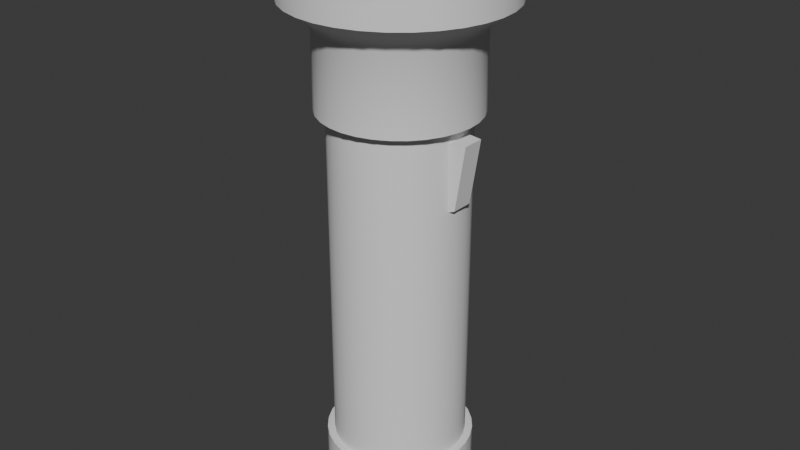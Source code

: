 # Source: Hotel-Espir_Flashlight.blend  (saved by Blender 4.2.66; exported with 4.5.12 LTS)
import bpy
from mathutils import Matrix  # noqa: F401  (used for matrix-valued properties, if any)

bpy.ops.wm.read_factory_settings(use_empty=True)
scene = bpy.context.scene
scene.name = 'Scene'

# ---- collections
col_collection = bpy.data.collections.new('Collection'); scene.collection.children.link(col_collection)

# ---- node groups
ng_smooth_by_angle = bpy.data.node_groups.new('Smooth by Angle', 'GeometryNodeTree')
_s = ng_smooth_by_angle.interface.new_socket(name='Mesh', in_out='OUTPUT', socket_type='NodeSocketGeometry')
_s = ng_smooth_by_angle.interface.new_socket(name='Mesh', in_out='INPUT', socket_type='NodeSocketGeometry')
_s = ng_smooth_by_angle.interface.new_socket(name='Angle', in_out='INPUT', socket_type='NodeSocketFloat')
_s.subtype = 'ANGLE'
_s.default_value = 0.5236
_s.min_value = 0.0
_s.max_value = 3.142
_s.description = 'Maximum face angle for smooth edges'
_s = ng_smooth_by_angle.interface.new_socket(name='Ignore Sharpness', in_out='INPUT', socket_type='NodeSocketBool')
_s.force_non_field = True
ng_smooth_by_angle.description = 'Set the sharpness of mesh edges based on the angle between the neighboring faces'
ng_smooth_by_angle.is_modifier = True
_N = ng_smooth_by_angle.nodes; _L = ng_smooth_by_angle.links
n0 = _N.new('GeometryNodeSetShadeSmooth'); n0.name = 'Set Shade Smooth'; n0.location = (120, -80)
n0.domain = 'EDGE'
n1 = _N.new('GeometryNodeSetShadeSmooth'); n1.name = 'Set Shade Smooth.001'; n1.location = (300, -80)
n2 = _N.new('NodeGroupOutput'); n2.name = 'Group Output'; n2.location = (480, -80)
n3 = _N.new('GeometryNodeInputMeshEdgeAngle'); n3.name = 'Edge Angle'; n3.location = (-440, -240)
n4 = _N.new('NodeGroupInput'); n4.name = 'Group Input'; n4.location = (-80, -80)
n5 = _N.new('GeometryNodeInputEdgeSmooth'); n5.name = 'Is Edge Smooth'; n5.location = (-260, -120)
n6 = _N.new('GeometryNodeInputShadeSmooth'); n6.name = 'Is Shade Smooth'; n6.location = (-440, -397)
n7 = _N.new('FunctionNodeCompare'); n7.name = 'Compare'; n7.location = (-260, -260)
n7.operation = 'LESS_EQUAL'
n7.inputs[6].default_value = (0.0, 0.0, 0.0, 0.0)
n7.inputs[7].default_value = (0.0, 0.0, 0.0, 0.0)
n8 = _N.new('FunctionNodeBooleanMath'); n8.name = 'Boolean Math.001'; n8.location = (-80, -260)
n9 = _N.new('NodeGroupInput'); n9.name = 'Group Input.001'; n9.location = (-440, -329)
n10 = _N.new('NodeGroupInput'); n10.name = 'Group Input.002'; n10.location = (-259, -189)
n11 = _N.new('FunctionNodeBooleanMath'); n11.name = 'Boolean Math'; n11.location = (-80, -149)
n11.operation = 'OR'
n12 = _N.new('FunctionNodeBooleanMath'); n12.name = 'Boolean Math.002'; n12.location = (-260, -380)
n12.operation = 'OR'
n13 = _N.new('NodeGroupInput'); n13.name = 'Group Input.003'; n13.location = (-440, -460)
_L.new(n3.outputs[0], n7.inputs[0])
_L.new(n1.outputs[0], n2.inputs[0])
_L.new(n9.outputs[1], n7.inputs[1])
_L.new(n7.outputs[0], n8.inputs[0])
_L.new(n4.outputs[0], n0.inputs[0])
_L.new(n0.outputs[0], n1.inputs[0])
_L.new(n8.outputs[0], n0.inputs[2])
_L.new(n10.outputs[2], n11.inputs[1])
_L.new(n5.outputs[0], n11.inputs[0])
_L.new(n11.outputs[0], n0.inputs[1])
_L.new(n13.outputs[2], n12.inputs[1])
_L.new(n6.outputs[0], n12.inputs[0])
_L.new(n12.outputs[0], n8.inputs[1])
n2.is_active_output = True

# ---- world
world_world = bpy.data.worlds.new('World'); scene.world = world_world
world_world.use_nodes = True; world_world.node_tree.nodes.clear()
_N = world_world.node_tree.nodes; _L = world_world.node_tree.links
n0 = _N.new('ShaderNodeOutputWorld'); n0.name = 'World Output'; n0.location = (300, 300)
n1 = _N.new('ShaderNodeBackground'); n1.name = 'Background'; n1.location = (10, 300)
n1.inputs[0].default_value = (0.05088, 0.05088, 0.05088, 1.0)
_L.new(n1.outputs[0], n0.inputs[0])
n0.is_active_output = True
world_world.color = (0.05088, 0.05088, 0.05088)
world_world.sun_shadow_jitter_overblur = 0.0

# ---- meshes
me_cylinder = bpy.data.meshes.new('Cylinder')
me_cylinder.from_pydata([(-4.948e-10, 0.024, -0.0645), (0.004682, 0.02354, -0.0645), (0.009184, 0.02217, -0.0645), (0.01333, 0.01996, -0.0645), (0.01697, 0.01697, -0.0645), (0.01996, 0.01333, -0.0645), (0.02217, 0.009184, -0.0645), (0.02354, 0.004682, -0.0645), (0.024, 3.492e-10, -0.0645), (0.02354, -0.004682, -0.0645), (0.02217, -0.009184, -0.0645), (0.01996, -0.01333, -0.0645), (0.01697, -0.01697, -0.0645), (0.01333, -0.01996, -0.0645), (0.009184, -0.02217, -0.0645), (0.004682, -0.02354, -0.0645), (-4.948e-10, -0.024, -0.0645), (-0.004682, -0.02354, -0.0645), (-0.009184, -0.02217, -0.0645), (-0.01333, -0.01996, -0.0645), (-0.01697, -0.01697, -0.0645), (-0.01996, -0.01333, -0.0645), (-0.02217, -0.009184, -0.0645), (-0.02354, -0.004682, -0.0645), (-0.024, 3.492e-10, -0.0645), (-0.02354, 0.004682, -0.0645), (-0.02217, 0.009184, -0.0645), (-0.01996, 0.01333, -0.0645), (-0.01697, 0.01697, -0.0645), (-0.01333, 0.01996, -0.0645), (-0.009184, 0.02217, -0.0645), (-0.004682, 0.02354, -0.0645), (-5.617e-10, 0.02664, -0.08435), (0.005196, 0.02612, -0.08435), (0.005196, 0.02612, -0.0645), (0.01019, 0.02461, -0.08435), (0.01019, 0.02461, -0.0645), (0.0148, 0.02215, -0.08435), (0.0148, 0.02215, -0.0645), (0.01883, 0.01883, -0.08435), (0.01883, 0.01883, -0.0645), (0.02215, 0.0148, -0.08435), (0.02215, 0.0148, -0.0645), (0.02461, 0.01019, -0.08435), (0.02461, 0.01019, -0.0645), (0.02612, 0.005196, -0.08435), (0.02612, 0.005196, -0.0645), (0.02664, 2.628e-10, -0.08435), (0.02664, 2.628e-10, -0.0645), (0.02612, -0.005196, -0.08435), (0.02612, -0.005196, -0.0645), (0.02461, -0.01019, -0.08435), (0.02461, -0.01019, -0.0645), (0.02215, -0.0148, -0.08435), (0.02215, -0.0148, -0.0645), (0.01883, -0.01883, -0.08435), (0.01883, -0.01883, -0.0645), (0.0148, -0.02215, -0.08435), (0.0148, -0.02215, -0.0645), (0.01019, -0.02461, -0.08435), (0.01019, -0.02461, -0.0645), (0.005196, -0.02612, -0.08435), (0.005196, -0.02612, -0.0645), (-5.617e-10, -0.02664, -0.08435), (-5.617e-10, -0.02664, -0.0645), (-0.005196, -0.02612, -0.08435), (-0.005196, -0.02612, -0.0645), (-0.01019, -0.02461, -0.08435), (-0.01019, -0.02461, -0.0645), (-0.0148, -0.02215, -0.08435), (-0.0148, -0.02215, -0.0645), (-0.01883, -0.01883, -0.08435), (-0.01883, -0.01883, -0.0645), (-0.02215, -0.0148, -0.08435), (-0.02215, -0.0148, -0.0645), (-0.02461, -0.01019, -0.08435), (-0.02461, -0.01019, -0.0645), (-0.02612, -0.005196, -0.08435), (-0.02612, -0.005196, -0.0645), (-0.02664, 2.628e-10, -0.08435), (-0.02664, 2.628e-10, -0.0645), (-0.02612, 0.005196, -0.08435), (-0.02612, 0.005196, -0.0645), (-0.02461, 0.01019, -0.08435), (-0.02461, 0.01019, -0.0645), (-0.02215, 0.0148, -0.08435), (-0.02215, 0.0148, -0.0645), (-0.01883, 0.01883, -0.08435), (-0.01883, 0.01883, -0.0645), (-0.0148, 0.02215, -0.08435), (-0.0148, 0.02215, -0.0645), (-0.01019, 0.02461, -0.08435), (-0.01019, 0.02461, -0.0645), (-0.005196, 0.02612, -0.08435), (-0.005196, 0.02612, -0.0645), (-5.617e-10, 0.02664, -0.0645), (-4.948e-10, 0.024, 0.0595), (0.004682, 0.02354, 0.0595), (0.009184, 0.02217, 0.0595), (0.01333, 0.01996, 0.0595), (0.01697, 0.01697, 0.0595), (0.01996, 0.01333, 0.0595), (0.02217, 0.009184, 0.0595), (0.02354, 0.004682, 0.0595), (0.024, 3.492e-10, 0.0595), (0.02354, -0.004682, 0.0595), (0.02217, -0.009184, 0.0595), (0.01996, -0.01333, 0.0595), (0.01697, -0.01697, 0.0595), (0.01333, -0.01996, 0.0595), (0.009184, -0.02217, 0.0595), (0.004682, -0.02354, 0.0595), (-4.948e-10, -0.024, 0.0595), (-0.004682, -0.02354, 0.0595), (-0.009184, -0.02217, 0.0595), (-0.01333, -0.01996, 0.0595), (-0.01697, -0.01697, 0.0595), (-0.01996, -0.01333, 0.0595), (-0.02217, -0.009184, 0.0595), (-0.02354, -0.004682, 0.0595), (-0.024, 3.492e-10, 0.0595), (-0.02354, 0.004682, 0.0595), (-0.02217, 0.009184, 0.0595), (-0.01996, 0.01333, 0.0595), (-0.01697, 0.01697, 0.0595), (-0.01333, 0.01996, 0.0595), (-0.009184, 0.02217, 0.0595), (-0.004682, 0.02354, 0.0595), (0.0209, -0.0209, 0.08975), (0.004682, 0.02354, 0.0595), (0.009184, 0.02217, 0.0595), (0.01333, 0.01996, 0.0595), (0.02285, -0.02285, 0.09214), (0.01697, 0.01697, 0.0595), (0.01996, 0.01333, 0.0595), (0.02484, -0.02484, 0.09395), (0.01547, -0.02315, 0.08705), (0.02217, 0.009184, 0.0595), (0.0159, -0.0238, 0.08845), (0.02354, 0.004682, 0.0595), (0.01642, -0.02458, 0.08975), (0.024, 3.492e-10, 0.0595), (0.02354, -0.004682, 0.0595), (0.02217, -0.009184, 0.0595), (0.01795, -0.02687, 0.09214), (0.02126, -0.03182, 0.096), (0.01996, -0.01333, 0.0595), (0.01952, -0.02921, 0.09395), (0.01065, -0.02572, 0.08705), (0.01095, -0.02644, 0.08845), (0.01131, -0.02731, 0.08975), (0.01237, -0.02986, 0.09214), (0.01697, -0.01697, 0.0595), (0.01333, -0.01996, 0.0595), (0.01465, -0.03536, 0.096), (0.01344, -0.03245, 0.09395), (0.005431, -0.0273, 0.08705), (0.009184, -0.02217, 0.0595), (0.004682, -0.02354, 0.0595), (-4.948e-10, -0.024, 0.0595), (-0.004682, -0.02354, 0.0595), (0.005583, -0.02807, 0.08845), (0.005768, -0.029, 0.08975), (0.006304, -0.03169, 0.09214), (0.007466, -0.03753, 0.096), (0.006853, -0.03445, 0.09395), (9.894e-09, -0.02784, 0.08705), (9.886e-09, -0.02862, 0.08845), (9.873e-09, -0.02956, 0.08975), (9.839e-09, -0.03232, 0.09214), (9.81e-09, -0.03513, 0.09395), (-0.005431, -0.0273, 0.08705), (-0.005583, -0.02807, 0.08845), (-0.005768, -0.029, 0.08975), (-0.006304, -0.03169, 0.09214), (-0.006853, -0.03445, 0.09395), (-0.01065, -0.02572, 0.08705), (-0.01095, -0.02644, 0.08845), (-0.01131, -0.02731, 0.08975), (-0.01237, -0.02986, 0.09214), (-0.01465, -0.03536, 0.096), (-0.01344, -0.03245, 0.09395), (-0.01547, -0.02315, 0.08705), (-0.0159, -0.0238, 0.08845), (-0.01642, -0.02458, 0.08975), (-0.009184, -0.02217, 0.0595), (-0.01795, -0.02687, 0.09214), (-0.01952, -0.02921, 0.09395), (-0.01968, -0.01968, 0.08705), (-0.02024, -0.02024, 0.08845), (-0.0209, -0.0209, 0.08975), (-0.02285, -0.02285, 0.09214), (-0.02484, -0.02484, 0.09395), (-0.02315, -0.01547, 0.08705), (-0.0238, -0.0159, 0.08845), (-0.02458, -0.01642, 0.08975), (-0.02687, -0.01795, 0.09214), (-0.02921, -0.01952, 0.09395), (-0.02572, -0.01065, 0.08705), (-0.02644, -0.01095, 0.08845), (-0.02731, -0.01131, 0.08975), (-0.02986, -0.01237, 0.09214), (-0.03245, -0.01344, 0.09395), (-0.01333, -0.01996, 0.0595), (-0.0273, -0.005431, 0.08705), (-0.02807, -0.005583, 0.08845), (-0.029, -0.005768, 0.08975), (-0.03169, -0.006304, 0.09214), (-0.03445, -0.006853, 0.09395), (-0.01697, -0.01697, 0.0595), (-0.02784, 1.015e-08, 0.08705), (-0.02862, 1.015e-08, 0.08845), (-0.02956, 1.015e-08, 0.08975), (-0.03232, 1.015e-08, 0.09214), (-0.03827, 1.015e-08, 0.096), (-0.03513, 1.015e-08, 0.09395), (-0.0273, 0.005431, 0.08705), (-0.02807, 0.005583, 0.08845), (-0.029, 0.005768, 0.08975), (-0.03169, 0.006304, 0.09214), (-0.03753, 0.007466, 0.096), (-0.01996, -0.01333, 0.0595), (-0.03445, 0.006853, 0.09395), (-0.02572, 0.01065, 0.08705), (-0.02644, 0.01095, 0.08845), (-0.02731, 0.01131, 0.08975), (-0.02986, 0.01237, 0.09214), (-0.03245, 0.01344, 0.09395), (-0.02315, 0.01547, 0.08705), (-0.0238, 0.0159, 0.08845), (-0.02458, 0.01642, 0.08975), (-0.02687, 0.01795, 0.09214), (-0.02921, 0.01952, 0.09395), (-0.02217, -0.009184, 0.0595), (-0.01968, 0.01968, 0.08705), (-0.02024, 0.02024, 0.08845), (-0.0209, 0.0209, 0.08975), (-0.02285, 0.02285, 0.09214), (-0.02484, 0.02484, 0.09395), (-0.01547, 0.02315, 0.08705), (-0.0159, 0.0238, 0.08845), (-0.01642, 0.02458, 0.08975), (-0.01795, 0.02687, 0.09214), (-0.02126, 0.03182, 0.096), (-0.01952, 0.02921, 0.09395), (-0.005431, 0.0273, 0.0595), (-0.01065, 0.02572, 0.0595), (-0.01547, 0.02315, 0.0595), (-0.01968, 0.01968, 0.0595), (-0.02315, 0.01547, 0.0595), (-0.02572, 0.01065, 0.0595), (-0.0273, 0.005431, 0.0595), (-0.02784, 1.015e-08, 0.0595), (-0.0273, -0.005431, 0.0595), (-0.02572, -0.01065, 0.0595), (-0.02315, -0.01547, 0.0595), (-0.01968, -0.01968, 0.0595), (-0.02354, -0.004682, 0.0595), (-0.01547, -0.02315, 0.0595), (-0.01065, -0.02572, 0.0595), (-0.005431, -0.0273, 0.0595), (9.894e-09, -0.02784, 0.0595), (0.005431, -0.0273, 0.0595), (-0.024, 3.492e-10, 0.0595), (0.01065, -0.02572, 0.0595), (0.01547, -0.02315, 0.0595), (0.01968, -0.01968, 0.0595), (0.02315, -0.01547, 0.0595), (0.02572, -0.01065, 0.0595), (0.0273, -0.005431, 0.0595), (0.02784, 1.015e-08, 0.0595), (0.0273, 0.005431, 0.0595), (0.02572, 0.01065, 0.0595), (0.02315, 0.01547, 0.0595), (0.01968, 0.01968, 0.0595), (-0.02354, 0.004682, 0.0595), (0.01547, 0.02315, 0.0595), (0.01065, 0.02572, 0.0595), (0.005431, 0.0273, 0.0595), (9.894e-09, 0.02784, 0.0595), (9.771e-09, 0.03828, 0.096), (-0.02217, 0.009184, 0.0595), (0.006153, 0.03093, 0.119), (0.01207, 0.02914, 0.119), (0.01752, 0.02622, 0.119), (0.02622, 0.01752, 0.119), (0.02914, 0.01207, 0.119), (-0.01996, 0.01333, 0.0595), (0.03093, -0.006153, 0.119), (0.02622, -0.01752, 0.119), (0.01752, -0.02622, 0.119), (0.01207, -0.02914, 0.119), (0.006153, -0.03093, 0.119), (-0.01697, 0.01697, 0.0595), (-0.01207, -0.02914, 0.119), (-0.03154, 1.015e-08, 0.119), (-0.03093, 0.006153, 0.119), (-0.01752, 0.02622, 0.119), (-0.01207, 0.02914, 0.119), (-0.01333, 0.01996, 0.0595), (-0.006153, 0.03093, 0.119), (9.769e-09, 0.03154, 0.119), (0.02707, 0.02707, 0.096), (0.0223, 0.0223, 0.119), (0.03093, 0.006153, 0.119), (0.03154, 1.015e-08, 0.119), (0.03536, -0.01465, 0.096), (0.02914, -0.01207, 0.119), (0.02707, -0.02707, 0.096), (0.0223, -0.0223, 0.119), (9.769e-09, -0.03154, 0.119), (-0.006153, -0.03093, 0.119), (-0.01752, -0.02622, 0.119), (-0.0223, -0.0223, 0.119), (-0.02622, -0.01752, 0.119), (-0.02914, -0.01207, 0.119), (-0.03093, -0.006153, 0.119), (-0.009184, 0.02217, 0.0595), (-0.02914, 0.01207, 0.119), (-0.02622, 0.01752, 0.119), (-0.0223, 0.0223, 0.119), (-0.02707, 0.02707, 0.096), (-0.03183, 0.02127, 0.096), (-4.948e-10, 0.024, 0.0595), (-0.03536, 0.01465, 0.096), (-0.03754, -0.007468, 0.096), (-0.03536, -0.01465, 0.096), (-0.03183, -0.02127, 0.096), (-0.02707, -0.02707, 0.096), (-0.004682, 0.02354, 0.0595), (-0.02127, -0.03183, 0.096), (-0.007468, -0.03754, 0.096), (9.771e-09, -0.03828, 0.096), (0.03828, 1.015e-08, 0.096), (0.03754, 0.007468, 0.096), (9.81e-09, 0.03513, 0.09395), (9.843e-09, 0.03232, 0.09214), (9.873e-09, 0.02956, 0.08975), (9.886e-09, 0.02862, 0.08845), (-0.005431, 0.0273, 0.08705), (9.894e-09, 0.02784, 0.08705), (-0.007466, 0.03753, 0.096), (-0.01465, 0.03536, 0.096), (-0.006853, 0.03445, 0.09395), (-0.01344, 0.03245, 0.09395), (-0.006304, 0.03169, 0.09214), (-0.01237, 0.02986, 0.09214), (-0.005768, 0.029, 0.08975), (-0.01131, 0.02731, 0.08975), (-0.005583, 0.02807, 0.08845), (-0.01095, 0.02644, 0.08845), (-0.01065, 0.02572, 0.08705), (0.02024, -0.02024, 0.08845), (0.01968, -0.01968, 0.08705), (0.02921, -0.01952, 0.09395), (0.03182, -0.02126, 0.096), (0.02687, -0.01795, 0.09214), (0.02458, -0.01642, 0.08975), (0.0238, -0.0159, 0.08845), (0.02315, -0.01547, 0.08705), (0.03245, -0.01344, 0.09395), (0.02986, -0.01237, 0.09214), (0.02731, -0.01131, 0.08975), (0.02644, -0.01095, 0.08845), (0.02572, -0.01065, 0.08705), (0.03445, -0.006853, 0.09395), (0.03753, -0.007466, 0.096), (0.03169, -0.006304, 0.09214), (0.029, -0.005768, 0.08975), (0.02807, -0.005583, 0.08845), (0.0273, -0.005431, 0.08705), (0.03513, 1.015e-08, 0.09395), (0.03232, 1.015e-08, 0.09214), (0.02956, 1.015e-08, 0.08975), (0.02862, 1.015e-08, 0.08845), (0.02784, 1.015e-08, 0.08705), (0.03445, 0.006853, 0.09395), (0.03169, 0.006304, 0.09214), (0.029, 0.005768, 0.08975), (0.02807, 0.005583, 0.08845), (0.0273, 0.005431, 0.08705), (0.03245, 0.01344, 0.09395), (0.03536, 0.01465, 0.096), (0.02986, 0.01237, 0.09214), (0.02731, 0.01131, 0.08975), (0.02644, 0.01095, 0.08845), (0.02572, 0.01065, 0.08705), (0.02921, 0.01952, 0.09395), (0.03182, 0.02126, 0.096), (0.02687, 0.01795, 0.09214), (0.02458, 0.01642, 0.08975), (0.0238, 0.0159, 0.08845), (0.02315, 0.01547, 0.08705), (0.02484, 0.02484, 0.09395), (0.02285, 0.02285, 0.09214), (0.0209, 0.0209, 0.08975), (0.02024, 0.02024, 0.08845), (0.01968, 0.01968, 0.08705), (0.01952, 0.02921, 0.09395), (0.02126, 0.03182, 0.096), (0.01795, 0.02687, 0.09214), (0.01642, 0.02458, 0.08975), (0.0159, 0.0238, 0.08845), (0.01547, 0.02315, 0.08705), (0.01344, 0.03245, 0.09395), (0.01465, 0.03536, 0.096), (0.01237, 0.02986, 0.09214), (0.01131, 0.02731, 0.08975), (0.01095, 0.02644, 0.08845), (0.01065, 0.02572, 0.08705), (0.006853, 0.03445, 0.09395), (0.007466, 0.03753, 0.096), (0.006304, 0.03169, 0.09214), (0.005768, 0.029, 0.08975), (0.005583, 0.02807, 0.08845), (0.005431, 0.0273, 0.08705), (0.007468, 0.03754, 0.115), (9.771e-09, 0.03828, 0.115), (0.01465, 0.03536, 0.115), (0.02127, 0.03183, 0.115), (0.02707, 0.02707, 0.115), (0.03183, 0.02127, 0.115), (0.03536, 0.01465, 0.115), (0.03754, 0.007468, 0.115), (0.03828, 1.015e-08, 0.115), (0.03754, -0.007468, 0.115), (0.03536, -0.01465, 0.115), (0.03183, -0.02127, 0.115), (0.02707, -0.02707, 0.115), (0.02127, -0.03183, 0.115), (0.01465, -0.03536, 0.115), (0.007468, -0.03754, 0.115), (9.771e-09, -0.03828, 0.115), (-0.007468, -0.03754, 0.115), (-0.01465, -0.03536, 0.115), (-0.02127, -0.03183, 0.115), (-0.02707, -0.02707, 0.115), (-0.03183, -0.02127, 0.115), (-0.03536, -0.01465, 0.115), (-0.03754, -0.007468, 0.115), (-0.03828, 1.015e-08, 0.115), (-0.03754, 0.007468, 0.115), (-0.03536, 0.01465, 0.115), (-0.03183, 0.02127, 0.115), (-0.02707, 0.02707, 0.115), (-0.02127, 0.03183, 0.115), (-0.01465, 0.03536, 0.115), (-0.007468, 0.03754, 0.115), (0.006736, 0.03386, 0.119), (9.769e-09, 0.03453, 0.119), (0.01321, 0.0319, 0.119), (0.01918, 0.02871, 0.119), (0.02441, 0.02441, 0.119), (0.02871, 0.01918, 0.119), (0.0319, 0.01321, 0.119), (0.03386, 0.006736, 0.119), (0.03453, 1.015e-08, 0.119), (0.03386, -0.006736, 0.119), (0.0319, -0.01321, 0.119), (0.02871, -0.01918, 0.119), (0.02441, -0.02441, 0.119), (0.01918, -0.02871, 0.119), (0.01321, -0.0319, 0.119), (0.006736, -0.03386, 0.119), (9.769e-09, -0.03453, 0.119), (-0.006736, -0.03386, 0.119), (-0.01321, -0.0319, 0.119), (-0.01918, -0.02871, 0.119), (-0.02441, -0.02441, 0.119), (-0.02871, -0.01918, 0.119), (-0.0319, -0.01321, 0.119), (-0.03386, -0.006736, 0.119), (-0.03453, 1.015e-08, 0.119), (-0.03386, 0.006736, 0.119), (-0.0319, 0.01321, 0.119), (-0.02871, 0.01918, 0.119), (-0.02441, 0.02441, 0.119), (-0.01918, 0.02871, 0.119), (-0.01321, 0.0319, 0.119), (-0.006736, 0.03386, 0.119), (0.002006, 0.01009, 0.09989), (1.327e-08, 0.01028, 0.09989), (0.003935, 0.009501, 0.09989), (0.005713, 0.00855, 0.09989), (0.007272, 0.007272, 0.09989), (0.00855, 0.005713, 0.09989), (0.009501, 0.003935, 0.09989), (0.01009, 0.002006, 0.09989), (0.01028, 1.127e-08, 0.09989), (0.01009, -0.002006, 0.09989), (0.009501, -0.003935, 0.09989), (0.00855, -0.005713, 0.09989), (0.007272, -0.007272, 0.09989), (0.005713, -0.00855, 0.09989), (0.003935, -0.009501, 0.09989), (0.002006, -0.01009, 0.09989), (1.327e-08, -0.01028, 0.09989), (-0.002006, -0.01009, 0.09989), (-0.003935, -0.009501, 0.09989), (-0.005713, -0.00855, 0.09989), (-0.007272, -0.007272, 0.09989), (-0.00855, -0.005713, 0.09989), (-0.009501, -0.003935, 0.09989), (-0.01009, -0.002006, 0.09989), (-0.01028, 1.127e-08, 0.09989), (-0.01009, 0.002006, 0.09989), (-0.009501, 0.003935, 0.09989), (-0.00855, 0.005713, 0.09989), (-0.007272, 0.007272, 0.09989), (-0.005713, 0.00855, 0.09989), (-0.003935, 0.009501, 0.09989), (-0.002006, 0.01009, 0.09989), (0.01856, -0.005835, 0.02954), (0.01856, -0.005835, 0.05504), (0.01856, 0.005835, 0.02954), (0.01856, 0.005835, 0.05504), (0.02563, -0.003959, 0.03196), (0.02929, -0.003959, 0.05504), (0.02563, 0.003959, 0.03196), (0.02929, 0.003959, 0.05504)], [], [(135, 147, 144, 132), (308, 145, 147, 135), (138, 149, 148, 136), (140, 150, 149, 138), (144, 151, 150, 140), (147, 155, 151, 144), (145, 154, 155, 147), (149, 161, 156, 148), (150, 162, 161, 149), (151, 163, 162, 150), (155, 165, 163, 151), (154, 164, 165, 155), (161, 167, 166, 156), (162, 168, 167, 161), (163, 169, 168, 162), (165, 170, 169, 163), (32, 33, 35, 37, 39, 41, 43, 45, 47, 49, 51, 53, 55, 57, 59, 61, 63, 65, 67, 69, 71, 73, 75, 77, 79, 81, 83, 85, 87, 89, 91, 93), (24, 25, 82, 80), (25, 26, 84, 82), (26, 27, 86, 84), (0, 1, 34, 95), (27, 28, 88, 86), (1, 2, 36, 34), (28, 29, 90, 88), (2, 3, 38, 36), (29, 30, 92, 90), (3, 4, 40, 38), (30, 31, 94, 92), (4, 5, 42, 40), (31, 0, 95, 94), (5, 6, 44, 42), (6, 7, 46, 44), (7, 8, 48, 46), (8, 9, 50, 48), (9, 10, 52, 50), (93, 94, 95, 32), (91, 92, 94, 93), (89, 90, 92, 91), (87, 88, 90, 89), (85, 86, 88, 87), (83, 84, 86, 85), (81, 82, 84, 83), (79, 80, 82, 81), (77, 78, 80, 79), (75, 76, 78, 77), (73, 74, 76, 75), (71, 72, 74, 73), (69, 70, 72, 71), (67, 68, 70, 69), (65, 66, 68, 67), (63, 64, 66, 65), (61, 62, 64, 63), (59, 60, 62, 61), (57, 58, 60, 59), (55, 56, 58, 57), (53, 54, 56, 55), (51, 52, 54, 53), (49, 50, 52, 51), (47, 48, 50, 49), (45, 46, 48, 47), (43, 44, 46, 45), (41, 42, 44, 43), (39, 40, 42, 41), (37, 38, 40, 39), (35, 36, 38, 37), (33, 34, 36, 35), (32, 95, 34, 33), (23, 24, 80, 78), (22, 23, 78, 76), (21, 22, 76, 74), (20, 21, 74, 72), (19, 20, 72, 70), (18, 19, 70, 68), (17, 18, 68, 66), (16, 17, 66, 64), (15, 16, 64, 62), (14, 15, 62, 60), (13, 14, 60, 58), (12, 13, 58, 56), (11, 12, 56, 54), (10, 11, 54, 52), (31, 127, 96, 0), (30, 126, 127, 31), (29, 125, 126, 30), (28, 124, 125, 29), (27, 123, 124, 28), (26, 122, 123, 27), (25, 121, 122, 26), (24, 120, 121, 25), (23, 119, 120, 24), (22, 118, 119, 23), (21, 117, 118, 22), (20, 116, 117, 21), (19, 115, 116, 20), (18, 114, 115, 19), (17, 113, 114, 18), (16, 112, 113, 17), (15, 111, 112, 16), (14, 110, 111, 15), (13, 109, 110, 14), (12, 108, 109, 13), (11, 107, 108, 12), (10, 106, 107, 11), (9, 105, 106, 10), (8, 104, 105, 9), (7, 103, 104, 8), (6, 102, 103, 7), (5, 101, 102, 6), (4, 100, 101, 5), (3, 99, 100, 4), (2, 98, 99, 3), (1, 97, 98, 2), (0, 96, 97, 1), (164, 332, 170, 165), (167, 172, 171, 166), (168, 173, 172, 167), (169, 174, 173, 168), (170, 175, 174, 169), (332, 331, 175, 170), (172, 177, 176, 171), (173, 178, 177, 172), (174, 179, 178, 173), (175, 181, 179, 174), (331, 180, 181, 175), (177, 183, 182, 176), (178, 184, 183, 177), (179, 186, 184, 178), (181, 187, 186, 179), (180, 330, 187, 181), (183, 189, 188, 182), (184, 190, 189, 183), (186, 191, 190, 184), (187, 192, 191, 186), (330, 328, 192, 187), (189, 194, 193, 188), (190, 195, 194, 189), (191, 196, 195, 190), (192, 197, 196, 191), (328, 327, 197, 192), (194, 199, 198, 193), (195, 200, 199, 194), (196, 201, 200, 195), (197, 202, 201, 196), (327, 326, 202, 197), (199, 205, 204, 198), (200, 206, 205, 199), (201, 207, 206, 200), (202, 208, 207, 201), (326, 325, 208, 202), (205, 211, 210, 204), (206, 212, 211, 205), (207, 213, 212, 206), (208, 215, 213, 207), (325, 214, 215, 208), (211, 217, 216, 210), (212, 218, 217, 211), (213, 219, 218, 212), (215, 222, 219, 213), (214, 220, 222, 215), (217, 224, 223, 216), (218, 225, 224, 217), (219, 226, 225, 218), (222, 227, 226, 219), (220, 324, 227, 222), (224, 229, 228, 223), (225, 230, 229, 224), (226, 231, 230, 225), (227, 232, 231, 226), (324, 322, 232, 227), (229, 235, 234, 228), (230, 236, 235, 229), (231, 237, 236, 230), (232, 238, 237, 231), (322, 321, 238, 232), (235, 240, 239, 234), (236, 241, 240, 235), (237, 242, 241, 236), (238, 244, 242, 237), (321, 243, 244, 238), (240, 350, 351, 239), (241, 348, 350, 240), (242, 346, 348, 241), (244, 344, 346, 242), (243, 342, 344, 244), (350, 349, 339, 351), (348, 347, 349, 350), (346, 345, 347, 348), (344, 343, 345, 346), (342, 341, 343, 344), (349, 338, 340, 339), (347, 337, 338, 349), (345, 336, 337, 347), (343, 335, 336, 345), (341, 280, 335, 343), (262, 156, 166, 261), (261, 166, 171, 260), (260, 171, 176, 259), (259, 176, 182, 258), (258, 182, 188, 256), (256, 188, 193, 255), (255, 193, 198, 254), (254, 198, 204, 253), (253, 204, 210, 252), (252, 210, 216, 251), (251, 216, 223, 250), (250, 223, 228, 249), (249, 228, 234, 248), (341, 447, 417, 280), (342, 446, 447, 341), (243, 445, 446, 342), (321, 444, 445, 243), (322, 443, 444, 321), (324, 442, 443, 322), (220, 441, 442, 324), (214, 440, 441, 220), (325, 439, 440, 214), (326, 438, 439, 325), (327, 437, 438, 326), (328, 436, 437, 327), (330, 435, 436, 328), (180, 434, 435, 330), (331, 433, 434, 180), (332, 432, 433, 331), (164, 431, 432, 332), (154, 430, 431, 164), (277, 409, 403, 276), (248, 234, 239, 247), (276, 403, 397, 274), (246, 351, 339, 245), (274, 397, 392, 273), (273, 392, 386, 272), (278, 415, 409, 277), (272, 386, 380, 271), (271, 380, 375, 270), (270, 375, 370, 269), (269, 370, 364, 268), (268, 364, 359, 267), (267, 359, 353, 266), (266, 353, 136, 265), (265, 136, 148, 264), (264, 148, 156, 262), (247, 239, 351, 246), (245, 339, 340, 279), (280, 417, 416, 411), (411, 416, 418, 405), (405, 418, 419, 399), (399, 419, 420, 302), (302, 420, 421, 388), (388, 421, 422, 382), (382, 422, 423, 334), (334, 423, 424, 333), (333, 424, 425, 366), (366, 425, 426, 306), (306, 426, 427, 355), (355, 427, 428, 308), (308, 428, 429, 145), (145, 429, 430, 154), (96, 127, 329, 323), (102, 101, 134, 137), (103, 102, 137, 139), (104, 103, 139, 141), (105, 104, 141, 142), (106, 105, 142, 143), (107, 106, 143, 146), (108, 107, 146, 152), (282, 301, 481, 480), (109, 108, 152, 153), (110, 109, 153, 157), (111, 110, 157, 158), (112, 111, 158, 159), (113, 112, 159, 160), (114, 113, 160, 185), (115, 114, 185, 203), (116, 115, 203, 209), (117, 116, 209, 221), (118, 117, 221, 233), (119, 118, 233, 257), (120, 119, 257, 263), (121, 120, 263, 275), (122, 121, 275, 281), (123, 122, 281, 287), (97, 96, 323, 129), (124, 123, 287, 293), (98, 97, 129, 130), (125, 124, 293, 299), (99, 98, 130, 131), (126, 125, 299, 317), (100, 99, 131, 133), (127, 126, 317, 329), (101, 100, 133, 134), (137, 134, 273, 272), (203, 185, 259, 258), (323, 329, 245, 279), (134, 133, 274, 273), (185, 160, 260, 259), (329, 317, 246, 245), (133, 131, 276, 274), (160, 159, 261, 260), (317, 299, 247, 246), (131, 130, 277, 276), (159, 158, 262, 261), (299, 293, 248, 247), (130, 129, 278, 277), (129, 323, 279, 278), (158, 157, 264, 262), (293, 287, 249, 248), (157, 153, 265, 264), (287, 281, 250, 249), (153, 152, 266, 265), (281, 275, 251, 250), (152, 146, 267, 266), (275, 263, 252, 251), (146, 143, 268, 267), (263, 257, 253, 252), (143, 142, 269, 268), (257, 233, 254, 253), (142, 141, 270, 269), (233, 221, 255, 254), (141, 139, 271, 270), (221, 209, 256, 255), (139, 137, 272, 271), (209, 203, 258, 256), (132, 144, 140, 128), (128, 140, 138, 352), (352, 138, 136, 353), (355, 308, 135, 354), (354, 135, 132, 356), (356, 132, 128, 357), (357, 128, 352, 358), (358, 352, 353, 359), (306, 355, 354, 360), (360, 354, 356, 361), (361, 356, 357, 362), (362, 357, 358, 363), (363, 358, 359, 364), (366, 306, 360, 365), (365, 360, 361, 367), (367, 361, 362, 368), (368, 362, 363, 369), (369, 363, 364, 370), (333, 366, 365, 371), (371, 365, 367, 372), (372, 367, 368, 373), (373, 368, 369, 374), (374, 369, 370, 375), (334, 333, 371, 376), (376, 371, 372, 377), (377, 372, 373, 378), (378, 373, 374, 379), (379, 374, 375, 380), (382, 334, 376, 381), (381, 376, 377, 383), (383, 377, 378, 384), (384, 378, 379, 385), (385, 379, 380, 386), (388, 382, 381, 387), (387, 381, 383, 389), (389, 383, 384, 390), (390, 384, 385, 391), (391, 385, 386, 392), (302, 388, 387, 393), (393, 387, 389, 394), (394, 389, 390, 395), (395, 390, 391, 396), (396, 391, 392, 397), (399, 302, 393, 398), (398, 393, 394, 400), (400, 394, 395, 401), (401, 395, 396, 402), (402, 396, 397, 403), (405, 399, 398, 404), (404, 398, 400, 406), (406, 400, 401, 407), (407, 401, 402, 408), (408, 402, 403, 409), (411, 405, 404, 410), (410, 404, 406, 412), (412, 406, 407, 413), (413, 407, 408, 414), (414, 408, 409, 415), (280, 411, 410, 335), (335, 410, 412, 336), (336, 412, 413, 337), (337, 413, 414, 338), (338, 414, 415, 340), (279, 340, 415, 278), (449, 448, 416, 417), (448, 450, 418, 416), (450, 451, 419, 418), (451, 452, 420, 419), (452, 453, 421, 420), (453, 454, 422, 421), (454, 455, 423, 422), (455, 456, 424, 423), (456, 457, 425, 424), (457, 458, 426, 425), (458, 459, 427, 426), (459, 460, 428, 427), (460, 461, 429, 428), (461, 462, 430, 429), (462, 463, 431, 430), (463, 464, 432, 431), (464, 465, 433, 432), (465, 466, 434, 433), (466, 467, 435, 434), (467, 468, 436, 435), (468, 469, 437, 436), (469, 470, 438, 437), (470, 471, 439, 438), (471, 472, 440, 439), (472, 473, 441, 440), (473, 474, 442, 441), (474, 475, 443, 442), (475, 476, 444, 443), (476, 477, 445, 444), (477, 478, 446, 445), (478, 479, 447, 446), (479, 449, 417, 447), (301, 282, 448, 449), (282, 283, 450, 448), (283, 284, 451, 450), (284, 303, 452, 451), (303, 285, 453, 452), (285, 286, 454, 453), (286, 304, 455, 454), (304, 305, 456, 455), (305, 288, 457, 456), (288, 307, 458, 457), (307, 289, 459, 458), (289, 309, 460, 459), (309, 290, 461, 460), (290, 291, 462, 461), (291, 292, 463, 462), (292, 310, 464, 463), (310, 311, 465, 464), (311, 294, 466, 465), (294, 312, 467, 466), (312, 313, 468, 467), (313, 314, 469, 468), (314, 315, 470, 469), (315, 316, 471, 470), (316, 295, 472, 471), (295, 296, 473, 472), (296, 318, 474, 473), (318, 319, 475, 474), (319, 320, 476, 475), (320, 297, 477, 476), (297, 298, 478, 477), (298, 300, 479, 478), (300, 301, 449, 479), (480, 481, 511, 510, 509, 508, 507, 506, 505, 504, 503, 502, 501, 500, 499, 498, 497, 496, 495, 494, 493, 492, 491, 490, 489, 488, 487, 486, 485, 484, 483, 482), (320, 319, 507, 508), (292, 291, 494, 495), (283, 282, 480, 482), (297, 320, 508, 509), (310, 292, 495, 496), (284, 283, 482, 483), (298, 297, 509, 510), (311, 310, 496, 497), (303, 284, 483, 484), (300, 298, 510, 511), (294, 311, 497, 498), (285, 303, 484, 485), (301, 300, 511, 481), (312, 294, 498, 499), (286, 285, 485, 486), (313, 312, 499, 500), (304, 286, 486, 487), (314, 313, 500, 501), (305, 304, 487, 488), (315, 314, 501, 502), (288, 305, 488, 489), (316, 315, 502, 503), (307, 288, 489, 490), (295, 316, 503, 504), (289, 307, 490, 491), (296, 295, 504, 505), (309, 289, 491, 492), (318, 296, 505, 506), (290, 309, 492, 493), (319, 318, 506, 507), (291, 290, 493, 494), (512, 513, 515, 514), (514, 515, 519, 518), (518, 519, 517, 516), (516, 517, 513, 512), (514, 518, 516, 512), (519, 515, 513, 517)])
me_cylinder.polygons.foreach_set('use_smooth', [1, 1, 1, 1, 1, 1, 1, 1, 1, 1, 1, 1, 1, 1, 1, 1, 1, 1, 1, 1, 1, 1, 1, 1, 1, 1, 1, 1, 1, 1, 1, 1, 1, 1, 1, 1, 1, 1, 1, 1, 1, 1, 1, 1, 1, 1, 1, 1, 1, 1, 1, 1, 1, 1, 1, 1, 1, 1, 1, 1, 1, 1, 1, 1, 1, 1, 1, 1, 1, 1, 1, 1, 1, 1, 1, 1, 1, 1, 1, 1, 1, 1, 1, 1, 1, 1, 1, 1, 1, 1, 1, 1, 1, 1, 1, 1, 1, 1, 1, 1, 1, 1, 1, 1, 1, 1, 1, 1, 1, 1, 1, 1, 1, 1, 1, 1, 1, 1, 1, 1, 1, 1, 1, 1, 1, 1, 1, 1, 1, 1, 1, 1, 1, 1, 1, 1, 1, 1, 1, 1, 1, 1, 1, 1, 1, 1, 1, 1, 1, 1, 1, 1, 1, 1, 1, 1, 1, 1, 1, 1, 1, 1, 1, 1, 1, 1, 1, 1, 1, 1, 1, 1, 1, 1, 1, 1, 1, 1, 1, 1, 1, 1, 1, 1, 1, 1, 1, 1, 1, 1, 1, 1, 1, 1, 1, 1, 1, 1, 1, 1, 1, 1, 1, 1, 1, 1, 1, 1, 1, 1, 1, 1, 1, 1, 1, 1, 1, 1, 1, 1, 1, 1, 1, 1, 1, 1, 1, 1, 1, 1, 1, 1, 1, 1, 1, 1, 1, 1, 1, 1, 1, 1, 1, 1, 1, 1, 1, 1, 1, 1, 1, 1, 1, 1, 1, 1, 1, 1, 1, 1, 1, 1, 1, 1, 1, 1, 1, 1, 1, 1, 1, 1, 1, 1, 1, 1, 1, 1, 1, 1, 1, 1, 1, 1, 1, 1, 1, 1, 1, 1, 1, 1, 1, 1, 1, 1, 1, 1, 1, 1, 1, 1, 1, 1, 1, 1, 1, 1, 1, 1, 1, 1, 1, 1, 1, 1, 1, 1, 1, 1, 1, 1, 1, 1, 1, 1, 1, 1, 1, 1, 1, 1, 1, 1, 1, 1, 1, 1, 1, 1, 1, 1, 1, 1, 1, 1, 1, 1, 1, 1, 1, 1, 1, 1, 1, 1, 1, 1, 1, 1, 1, 1, 1, 1, 1, 1, 1, 1, 1, 1, 1, 1, 1, 1, 1, 1, 1, 1, 1, 1, 1, 1, 1, 1, 1, 1, 1, 1, 1, 1, 1, 1, 1, 1, 1, 1, 1, 1, 1, 1, 1, 1, 1, 1, 1, 1, 1, 1, 1, 1, 1, 1, 1, 1, 1, 1, 1, 1, 1, 1, 1, 1, 1, 1, 1, 1, 1, 1, 1, 1, 1, 1, 1, 1, 1, 1, 1, 1, 1, 1, 1, 1, 1, 1, 1, 1, 1, 1, 1, 1, 1, 1, 1, 1, 1, 1, 1, 1, 1, 1, 1, 1, 1, 1, 1, 1, 1, 1, 1, 1, 1, 1, 1, 1, 1, 1, 1, 1, 1, 1, 1, 1, 0, 0, 0, 0, 0, 0])
_uv = me_cylinder.uv_layers.new(name='UVMap')
_uv.uv.foreach_set('vector', [0.625, 0.9587, 0.5938, 0.9587, 0.5938, 0.9587, 0.625, 0.9587, 0.625, 0.9587, 0.5938, 0.9587, 0.5938, 0.9587, 0.625, 0.9587, 0.5938, 0.9423, 0.5625, 0.9423, 0.5625, 0.9392, 0.5938, 0.9392, 0.5938, 0.9451, 0.5625, 0.9451, 0.5625, 0.9423, 0.5938, 0.9423, 0.5938, 0.9587, 0.5625, 0.9587, 0.5625, 0.9451, 0.5938, 0.9451, 0.5938, 0.9587, 0.5625, 0.9587, 0.5625, 0.9587, 0.5938, 0.9587, 0.5938, 0.9587, 0.5625, 0.9587, 0.5625, 0.9587, 0.5938, 0.9587, 0.5625, 0.9423, 0.5312, 0.9423, 0.5312, 0.9392, 0.5625, 0.9392, 0.5625, 0.9451, 0.5312, 0.9451, 0.5312, 0.9423, 0.5625, 0.9423, 0.5625, 0.9587, 0.5312, 0.9587, 0.5312, 0.9451, 0.5625, 0.9451, 0.5625, 0.9587, 0.5312, 0.9587, 0.5312, 0.9587, 0.5625, 0.9587, 0.5625, 0.9587, 0.5312, 0.9587, 0.5312, 0.9587, 0.5625, 0.9587, 0.5312, 0.9423, 0.5, 0.9423, 0.5, 0.9392, 0.5312, 0.9392, 0.5312, 0.9451, 0.5, 0.9451, 0.5, 0.9423, 0.5312, 0.9423, 0.5312, 0.9587, 0.5, 0.9587, 0.5, 0.9451, 0.5312, 0.9451, 0.5312, 0.9587, 0.5, 0.9587, 0.5, 0.9587, 0.5312, 0.9587, 0.0, 0.5, 0.9688, 0.5, 0.9375, 0.5, 0.9062, 0.5, 0.875, 0.5, 0.8438, 0.5, 0.8125, 0.5, 0.7812, 0.5, 0.75, 0.5, 0.7188, 0.5, 0.6875, 0.5, 0.6562, 0.5, 0.625, 0.5, 0.5938, 0.5, 0.5625, 0.5, 0.5312, 0.5, 0.5, 0.5, 0.4688, 0.5, 0.4375, 0.5, 0.4062, 0.5, 0.375, 0.5, 0.3438, 0.5, 0.3125, 0.5, 0.2812, 0.5, 0.25, 0.5, 0.2188, 0.5, 0.1875, 0.5, 0.1562, 0.5, 0.125, 0.5, 0.09375, 0.5, 0.0625, 0.5, 0.03125, 0.5, 0.25, 0.5598, 0.2188, 0.5598, 0.2188, 0.5598, 0.25, 0.5598, 0.2188, 0.5598, 0.1875, 0.5598, 0.1875, 0.5598, 0.2188, 0.5598, 0.1875, 0.5598, 0.1562, 0.5598, 0.1562, 0.5598, 0.1875, 0.5598, 1.0, 0.5598, 0.9688, 0.5598, 0.9688, 0.5598, 1.0, 0.5598, 0.1562, 0.5598, 0.125, 0.5598, 0.125, 0.5598, 0.1562, 0.5598, 0.9688, 0.5598, 0.9375, 0.5598, 0.9375, 0.5598, 0.9688, 0.5598, 0.125, 0.5598, 0.09375, 0.5598, 0.09375, 0.5598, 0.125, 0.5598, 0.9375, 0.5598, 0.9063, 0.5598, 0.9063, 0.5598, 0.9375, 0.5598, 0.09375, 0.5598, 0.0625, 0.5598, 0.0625, 0.5598, 0.09375, 0.5598, 0.9063, 0.5598, 0.875, 0.5598, 0.875, 0.5598, 0.9063, 0.5598, 0.0625, 0.5598, 0.03125, 0.5598, 0.03125, 0.5598, 0.0625, 0.5598, 0.875, 0.5598, 0.8438, 0.5598, 0.8438, 0.5598, 0.875, 0.5598, 0.03125, 0.5598, 0.0, 0.5598, 0.0, 0.5598, 0.03125, 0.5598, 0.8438, 0.5598, 0.8125, 0.5598, 0.8125, 0.5598, 0.8438, 0.5598, 0.8125, 0.5598, 0.7812, 0.5598, 0.7812, 0.5598, 0.8125, 0.5598, 0.7812, 0.5598, 0.75, 0.5598, 0.75, 0.5598, 0.7812, 0.5598, 0.75, 0.5598, 0.7188, 0.5598, 0.7188, 0.5598, 0.75, 0.5598, 0.7188, 0.5598, 0.6875, 0.5598, 0.6875, 0.5598, 0.7188, 0.5598, 0.03125, 0.5, 0.03125, 0.5598, 0.0, 0.5598, 0.0, 0.5, 0.0625, 0.5, 0.0625, 0.5598, 0.03125, 0.5598, 0.03125, 0.5, 0.09375, 0.5, 0.09375, 0.5598, 0.0625, 0.5598, 0.0625, 0.5, 0.125, 0.5, 0.125, 0.5598, 0.09375, 0.5598, 0.09375, 0.5, 0.1562, 0.5, 0.1562, 0.5598, 0.125, 0.5598, 0.125, 0.5, 0.1875, 0.5, 0.1875, 0.5598, 0.1562, 0.5598, 0.1562, 0.5, 0.2188, 0.5, 0.2188, 0.5598, 0.1875, 0.5598, 0.1875, 0.5, 0.25, 0.5, 0.25, 0.5598, 0.2188, 0.5598, 0.2188, 0.5, 0.2812, 0.5, 0.2812, 0.5598, 0.25, 0.5598, 0.25, 0.5, 0.3125, 0.5, 0.3125, 0.5598, 0.2812, 0.5598, 0.2812, 0.5, 0.3438, 0.5, 0.3438, 0.5598, 0.3125, 0.5598, 0.3125, 0.5, 0.375, 0.5, 0.375, 0.5598, 0.3438, 0.5598, 0.3438, 0.5, 0.4062, 0.5, 0.4063, 0.5598, 0.375, 0.5598, 0.375, 0.5, 0.4375, 0.5, 0.4375, 0.5598, 0.4063, 0.5598, 0.4062, 0.5, 0.4688, 0.5, 0.4688, 0.5598, 0.4375, 0.5598, 0.4375, 0.5, 0.5, 0.5, 0.5, 0.5598, 0.4688, 0.5598, 0.4688, 0.5, 0.5312, 0.5, 0.5312, 0.5598, 0.5, 0.5598, 0.5, 0.5, 0.5625, 0.5, 0.5625, 0.5598, 0.5312, 0.5598, 0.5312, 0.5, 0.5938, 0.5, 0.5938, 0.5598, 0.5625, 0.5598, 0.5625, 0.5, 0.625, 0.5, 0.625, 0.5598, 0.5938, 0.5598, 0.5938, 0.5, 0.6562, 0.5, 0.6562, 0.5598, 0.625, 0.5598, 0.625, 0.5, 0.6875, 0.5, 0.6875, 0.5598, 0.6562, 0.5598, 0.6562, 0.5, 0.7188, 0.5, 0.7188, 0.5598, 0.6875, 0.5598, 0.6875, 0.5, 0.75, 0.5, 0.75, 0.5598, 0.7188, 0.5598, 0.7188, 0.5, 0.7812, 0.5, 0.7812, 0.5598, 0.75, 0.5598, 0.75, 0.5, 0.8125, 0.5, 0.8125, 0.5598, 0.7812, 0.5598, 0.7812, 0.5, 0.8438, 0.5, 0.8438, 0.5598, 0.8125, 0.5598, 0.8125, 0.5, 0.875, 0.5, 0.875, 0.5598, 0.8438, 0.5598, 0.8438, 0.5, 0.9062, 0.5, 0.9063, 0.5598, 0.875, 0.5598, 0.875, 0.5, 0.9375, 0.5, 0.9375, 0.5598, 0.9063, 0.5598, 0.9062, 0.5, 0.9688, 0.5, 0.9688, 0.5598, 0.9375, 0.5598, 0.9375, 0.5, 1.0, 0.5, 1.0, 0.5598, 0.9688, 0.5598, 0.9688, 0.5, 0.2812, 0.5598, 0.25, 0.5598, 0.25, 0.5598, 0.2812, 0.5598, 0.3125, 0.5598, 0.2812, 0.5598, 0.2812, 0.5598, 0.3125, 0.5598, 0.3438, 0.5598, 0.3125, 0.5598, 0.3125, 0.5598, 0.3438, 0.5598, 0.375, 0.5598, 0.3438, 0.5598, 0.3438, 0.5598, 0.375, 0.5598, 0.4063, 0.5598, 0.375, 0.5598, 0.375, 0.5598, 0.4063, 0.5598, 0.4375, 0.5598, 0.4063, 0.5598, 0.4063, 0.5598, 0.4375, 0.5598, 0.4688, 0.5598, 0.4375, 0.5598, 0.4375, 0.5598, 0.4688, 0.5598, 0.5, 0.5598, 0.4688, 0.5598, 0.4688, 0.5598, 0.5, 0.5598, 0.5312, 0.5598, 0.5, 0.5598, 0.5, 0.5598, 0.5312, 0.5598, 0.5625, 0.5598, 0.5312, 0.5598, 0.5312, 0.5598, 0.5625, 0.5598, 0.5938, 0.5598, 0.5625, 0.5598, 0.5625, 0.5598, 0.5938, 0.5598, 0.625, 0.5598, 0.5938, 0.5598, 0.5938, 0.5598, 0.625, 0.5598, 0.6562, 0.5598, 0.625, 0.5598, 0.625, 0.5598, 0.6562, 0.5598, 0.6875, 0.5598, 0.6562, 0.5598, 0.6562, 0.5598, 0.6875, 0.5598, 0.03125, 0.5598, 0.03125, 0.8794, 0.0, 0.8794, 0.0, 0.5598, 0.0625, 0.5598, 0.0625, 0.8794, 0.03125, 0.8794, 0.03125, 0.5598, 0.09375, 0.5598, 0.09375, 0.8794, 0.0625, 0.8794, 0.0625, 0.5598, 0.125, 0.5598, 0.125, 0.8794, 0.09375, 0.8794, 0.09375, 0.5598, 0.1562, 0.5598, 0.1562, 0.8794, 0.125, 0.8794, 0.125, 0.5598, 0.1875, 0.5598, 0.1875, 0.8794, 0.1562, 0.8794, 0.1562, 0.5598, 0.2188, 0.5598, 0.2188, 0.8794, 0.1875, 0.8794, 0.1875, 0.5598, 0.25, 0.5598, 0.25, 0.8794, 0.2188, 0.8794, 0.2188, 0.5598, 0.2812, 0.5598, 0.2812, 0.8794, 0.25, 0.8794, 0.25, 0.5598, 0.3125, 0.5598, 0.3125, 0.8794, 0.2812, 0.8794, 0.2812, 0.5598, 0.3438, 0.5598, 0.3438, 0.8794, 0.3125, 0.8794, 0.3125, 0.5598, 0.375, 0.5598, 0.375, 0.8794, 0.3438, 0.8794, 0.3438, 0.5598, 0.4063, 0.5598, 0.4062, 0.8794, 0.375, 0.8794, 0.375, 0.5598, 0.4375, 0.5598, 0.4375, 0.8794, 0.4062, 0.8794, 0.4063, 0.5598, 0.4688, 0.5598, 0.4688, 0.8794, 0.4375, 0.8794, 0.4375, 0.5598, 0.5, 0.5598, 0.5, 0.8794, 0.4688, 0.8794, 0.4688, 0.5598, 0.5312, 0.5598, 0.5312, 0.8794, 0.5, 0.8794, 0.5, 0.5598, 0.5625, 0.5598, 0.5625, 0.8794, 0.5312, 0.8794, 0.5312, 0.5598, 0.5938, 0.5598, 0.5938, 0.8794, 0.5625, 0.8794, 0.5625, 0.5598, 0.625, 0.5598, 0.625, 0.8794, 0.5938, 0.8794, 0.5938, 0.5598, 0.6562, 0.5598, 0.6562, 0.8794, 0.625, 0.8794, 0.625, 0.5598, 0.6875, 0.5598, 0.6875, 0.8794, 0.6562, 0.8794, 0.6562, 0.5598, 0.7188, 0.5598, 0.7188, 0.8794, 0.6875, 0.8794, 0.6875, 0.5598, 0.75, 0.5598, 0.75, 0.8794, 0.7188, 0.8794, 0.7188, 0.5598, 0.7812, 0.5598, 0.7812, 0.8794, 0.75, 0.8794, 0.75, 0.5598, 0.8125, 0.5598, 0.8125, 0.8794, 0.7812, 0.8794, 0.7812, 0.5598, 0.8438, 0.5598, 0.8438, 0.8794, 0.8125, 0.8794, 0.8125, 0.5598, 0.875, 0.5598, 0.875, 0.8794, 0.8438, 0.8794, 0.8438, 0.5598, 0.9063, 0.5598, 0.9062, 0.8794, 0.875, 0.8794, 0.875, 0.5598, 0.9375, 0.5598, 0.9375, 0.8794, 0.9062, 0.8794, 0.9063, 0.5598, 0.9688, 0.5598, 0.9688, 0.8794, 0.9375, 0.8794, 0.9375, 0.5598, 1.0, 0.5598, 1.0, 0.8794, 0.9688, 0.8794, 0.9688, 0.5598, 0.5312, 0.9587, 0.5, 0.9587, 0.5, 0.9587, 0.5312, 0.9587, 0.5, 0.9423, 0.4688, 0.9423, 0.4688, 0.9392, 0.5, 0.9392, 0.5, 0.9451, 0.4688, 0.9451, 0.4688, 0.9423, 0.5, 0.9423, 0.5, 0.9587, 0.4688, 0.9587, 0.4688, 0.9451, 0.5, 0.9451, 0.5, 0.9587, 0.4688, 0.9587, 0.4688, 0.9587, 0.5, 0.9587, 0.5, 0.9587, 0.4688, 0.9587, 0.4688, 0.9587, 0.5, 0.9587, 0.4688, 0.9423, 0.4375, 0.9423, 0.4375, 0.9392, 0.4688, 0.9392, 0.4688, 0.9451, 0.4375, 0.9451, 0.4375, 0.9423, 0.4688, 0.9423, 0.4688, 0.9587, 0.4375, 0.9587, 0.4375, 0.9451, 0.4688, 0.9451, 0.4688, 0.9587, 0.4375, 0.9587, 0.4375, 0.9587, 0.4688, 0.9587, 0.4688, 0.9587, 0.4375, 0.9587, 0.4375, 0.9587, 0.4688, 0.9587, 0.4375, 0.9423, 0.4063, 0.9423, 0.4063, 0.9392, 0.4375, 0.9392, 0.4375, 0.9451, 0.4063, 0.9451, 0.4063, 0.9423, 0.4375, 0.9423, 0.4375, 0.9587, 0.4063, 0.9587, 0.4063, 0.9451, 0.4375, 0.9451, 0.4375, 0.9587, 0.4063, 0.9587, 0.4063, 0.9587, 0.4375, 0.9587, 0.4375, 0.9587, 0.4063, 0.9587, 0.4063, 0.9587, 0.4375, 0.9587, 0.4063, 0.9423, 0.375, 0.9423, 0.375, 0.9392, 0.4063, 0.9392, 0.4063, 0.9451, 0.375, 0.9451, 0.375, 0.9423, 0.4063, 0.9423, 0.4063, 0.9587, 0.375, 0.9587, 0.375, 0.9451, 0.4063, 0.9451, 0.4063, 0.9587, 0.375, 0.9587, 0.375, 0.9587, 0.4063, 0.9587, 0.4063, 0.9587, 0.375, 0.9587, 0.375, 0.9587, 0.4063, 0.9587, 0.375, 0.9423, 0.3438, 0.9423, 0.3438, 0.9392, 0.375, 0.9392, 0.375, 0.9451, 0.3438, 0.9451, 0.3438, 0.9423, 0.375, 0.9423, 0.375, 0.9587, 0.3438, 0.9587, 0.3438, 0.9451, 0.375, 0.9451, 0.375, 0.9587, 0.3438, 0.9587, 0.3438, 0.9587, 0.375, 0.9587, 0.375, 0.9587, 0.3438, 0.9587, 0.3438, 0.9587, 0.375, 0.9587, 0.3438, 0.9423, 0.3125, 0.9423, 0.3125, 0.9392, 0.3438, 0.9392, 0.3438, 0.9451, 0.3125, 0.9451, 0.3125, 0.9423, 0.3438, 0.9423, 0.3438, 0.9587, 0.3125, 0.9587, 0.3125, 0.9451, 0.3438, 0.9451, 0.3438, 0.9587, 0.3125, 0.9587, 0.3125, 0.9587, 0.3438, 0.9587, 0.3438, 0.9587, 0.3125, 0.9587, 0.3125, 0.9587, 0.3438, 0.9587, 0.3125, 0.9423, 0.2812, 0.9423, 0.2812, 0.9392, 0.3125, 0.9392, 0.3125, 0.9451, 0.2812, 0.9451, 0.2812, 0.9423, 0.3125, 0.9423, 0.3125, 0.9587, 0.2812, 0.9587, 0.2812, 0.9451, 0.3125, 0.9451, 0.3125, 0.9587, 0.2812, 0.9587, 0.2812, 0.9587, 0.3125, 0.9587, 0.3125, 0.9587, 0.2812, 0.9587, 0.2812, 0.9587, 0.3125, 0.9587, 0.2812, 0.9423, 0.25, 0.9423, 0.25, 0.9392, 0.2812, 0.9392, 0.2812, 0.9451, 0.25, 0.9451, 0.25, 0.9423, 0.2812, 0.9423, 0.2812, 0.9587, 0.25, 0.9587, 0.25, 0.9451, 0.2812, 0.9451, 0.2812, 0.9587, 0.25, 0.9587, 0.25, 0.9587, 0.2812, 0.9587, 0.2812, 0.9587, 0.25, 0.9587, 0.25, 0.9587, 0.2812, 0.9587, 0.25, 0.9423, 0.2188, 0.9423, 0.2188, 0.9392, 0.25, 0.9392, 0.25, 0.9451, 0.2188, 0.9451, 0.2188, 0.9423, 0.25, 0.9423, 0.25, 0.9587, 0.2188, 0.9587, 0.2188, 0.9451, 0.25, 0.9451, 0.25, 0.9587, 0.2188, 0.9587, 0.2188, 0.9587, 0.25, 0.9587, 0.25, 0.9587, 0.2188, 0.9587, 0.2188, 0.9587, 0.25, 0.9587, 0.2188, 0.9423, 0.1875, 0.9423, 0.1875, 0.9392, 0.2188, 0.9392, 0.2188, 0.9451, 0.1875, 0.9451, 0.1875, 0.9423, 0.2188, 0.9423, 0.2188, 0.9587, 0.1875, 0.9587, 0.1875, 0.9451, 0.2188, 0.9451, 0.2188, 0.9587, 0.1875, 0.9587, 0.1875, 0.9587, 0.2188, 0.9587, 0.2188, 0.9587, 0.1875, 0.9587, 0.1875, 0.9587, 0.2188, 0.9587, 0.1875, 0.9423, 0.1563, 0.9423, 0.1563, 0.9392, 0.1875, 0.9392, 0.1875, 0.9451, 0.1563, 0.9451, 0.1563, 0.9423, 0.1875, 0.9423, 0.1875, 0.9587, 0.1563, 0.9587, 0.1563, 0.9451, 0.1875, 0.9451, 0.1875, 0.9587, 0.1563, 0.9587, 0.1563, 0.9587, 0.1875, 0.9587, 0.1875, 0.9587, 0.1563, 0.9587, 0.1563, 0.9587, 0.1875, 0.9587, 0.1563, 0.9423, 0.125, 0.9423, 0.125, 0.9392, 0.1563, 0.9392, 0.1563, 0.9451, 0.125, 0.9451, 0.125, 0.9423, 0.1563, 0.9423, 0.1563, 0.9587, 0.125, 0.9587, 0.125, 0.9451, 0.1563, 0.9451, 0.1563, 0.9587, 0.125, 0.9587, 0.125, 0.9587, 0.1563, 0.9587, 0.1563, 0.9587, 0.125, 0.9587, 0.125, 0.9587, 0.1563, 0.9587, 0.125, 0.9423, 0.09375, 0.9423, 0.09375, 0.9392, 0.125, 0.9392, 0.125, 0.9451, 0.09375, 0.9451, 0.09375, 0.9423, 0.125, 0.9423, 0.125, 0.9587, 0.09375, 0.9587, 0.09375, 0.9451, 0.125, 0.9451, 0.125, 0.9587, 0.09375, 0.9587, 0.09375, 0.9587, 0.125, 0.9587, 0.125, 0.9587, 0.09375, 0.9587, 0.09375, 0.9587, 0.125, 0.9587, 0.09375, 0.9423, 0.0625, 0.9423, 0.0625, 0.9392, 0.09375, 0.9392, 0.09375, 0.9451, 0.0625, 0.9451, 0.0625, 0.9423, 0.09375, 0.9423, 0.09375, 0.9587, 0.0625, 0.9587, 0.0625, 0.9451, 0.09375, 0.9451, 0.09375, 0.9587, 0.0625, 0.9587, 0.0625, 0.9587, 0.09375, 0.9587, 0.09375, 0.9587, 0.0625, 0.9587, 0.0625, 0.9587, 0.09375, 0.9587, 0.0625, 0.9423, 0.03125, 0.9423, 0.03125, 0.9392, 0.0625, 0.9392, 0.0625, 0.9451, 0.03125, 0.9451, 0.03125, 0.9423, 0.0625, 0.9423, 0.0625, 0.9587, 0.03125, 0.9587, 0.03125, 0.9451, 0.0625, 0.9451, 0.0625, 0.9587, 0.03125, 0.9587, 0.03125, 0.9587, 0.0625, 0.9587, 0.0625, 0.9587, 0.03125, 0.9587, 0.03125, 0.9587, 0.0625, 0.9587, 0.03125, 0.9423, -0.0004386, 0.9423, 0.0, 0.9392, 0.03125, 0.9392, 0.03125, 0.9451, -0.0009682, 0.9451, -0.0004386, 0.9423, 0.03125, 0.9423, 0.03125, 0.9587, 0.0, 0.9587, -0.0009682, 0.9451, 0.03125, 0.9451, 0.03125, 0.9587, 0.0, 0.9587, 0.0, 0.9587, 0.03125, 0.9587, 0.03125, 0.9587, 0.0, 0.9587, 0.0, 0.9587, 0.03125, 0.9587, 0.5312, 0.8794, 0.5312, 0.9392, 0.5, 0.9392, 0.5, 0.8794, 0.5, 0.8794, 0.5, 0.9392, 0.4688, 0.9392, 0.4688, 0.8794, 0.4688, 0.8794, 0.4688, 0.9392, 0.4375, 0.9392, 0.4375, 0.8794, 0.4375, 0.8794, 0.4375, 0.9392, 0.4063, 0.9392, 0.4062, 0.8794, 0.4062, 0.8794, 0.4063, 0.9392, 0.375, 0.9392, 0.375, 0.8794, 0.375, 0.8794, 0.375, 0.9392, 0.3438, 0.9392, 0.3438, 0.8794, 0.3438, 0.8794, 0.3438, 0.9392, 0.3125, 0.9392, 0.3125, 0.8794, 0.3125, 0.8794, 0.3125, 0.9392, 0.2812, 0.9392, 0.2812, 0.8794, 0.2812, 0.8794, 0.2812, 0.9392, 0.25, 0.9392, 0.25, 0.8794, 0.25, 0.8794, 0.25, 0.9392, 0.2188, 0.9392, 0.2188, 0.8794, 0.2188, 0.8794, 0.2188, 0.9392, 0.1875, 0.9392, 0.1875, 0.8794, 0.1875, 0.8794, 0.1875, 0.9392, 0.1563, 0.9392, 0.1562, 0.8794, 0.1562, 0.8794, 0.1563, 0.9392, 0.125, 0.9392, 0.125, 0.8794, 0.03125, 0.9587, 0.03125, 1.0, 0.0, 1.0, 0.0, 0.9587, 0.0625, 0.9587, 0.0625, 1.0, 0.03125, 1.0, 0.03125, 0.9587, 0.09375, 0.9587, 0.09375, 1.0, 0.0625, 1.0, 0.0625, 0.9587, 0.125, 0.9587, 0.125, 1.0, 0.09375, 1.0, 0.09375, 0.9587, 0.1563, 0.9587, 0.1562, 1.0, 0.125, 1.0, 0.125, 0.9587, 0.1875, 0.9587, 0.1875, 1.0, 0.1562, 1.0, 0.1563, 0.9587, 0.2188, 0.9587, 0.2188, 1.0, 0.1875, 1.0, 0.1875, 0.9587, 0.25, 0.9587, 0.25, 1.0, 0.2188, 1.0, 0.2188, 0.9587, 0.2812, 0.9587, 0.2812, 1.0, 0.25, 1.0, 0.25, 0.9587, 0.3125, 0.9587, 0.3125, 1.0, 0.2812, 1.0, 0.2812, 0.9587, 0.3438, 0.9587, 0.3438, 1.0, 0.3125, 1.0, 0.3125, 0.9587, 0.375, 0.9587, 0.375, 1.0, 0.3438, 1.0, 0.3438, 0.9587, 0.4063, 0.9587, 0.4062, 1.0, 0.375, 1.0, 0.375, 0.9587, 0.4375, 0.9587, 0.4375, 1.0, 0.4062, 1.0, 0.4063, 0.9587, 0.4688, 0.9587, 0.4688, 1.0, 0.4375, 1.0, 0.4375, 0.9587, 0.5, 0.9587, 0.5, 1.0, 0.4688, 1.0, 0.4688, 0.9587, 0.5312, 0.9587, 0.5312, 1.0, 0.5, 1.0, 0.5, 0.9587, 0.5625, 0.9587, 0.5625, 1.0, 0.5312, 1.0, 0.5312, 0.9587, 0.9375, 0.8794, 0.9375, 0.9392, 0.9063, 0.9392, 0.9062, 0.8794, 0.125, 0.8794, 0.125, 0.9392, 0.09375, 0.9392, 0.09375, 0.8794, 0.9062, 0.8794, 0.9063, 0.9392, 0.875, 0.9392, 0.875, 0.8794, 0.0625, 0.8794, 0.0625, 0.9392, 0.03125, 0.9392, 0.03125, 0.8794, 0.875, 0.8794, 0.875, 0.9392, 0.8438, 0.9392, 0.8438, 0.8794, 0.8438, 0.8794, 0.8438, 0.9392, 0.8125, 0.9392, 0.8125, 0.8794, 0.9688, 0.8794, 0.9688, 0.9392, 0.9375, 0.9392, 0.9375, 0.8794, 0.8125, 0.8794, 0.8125, 0.9392, 0.7812, 0.9392, 0.7812, 0.8794, 0.7812, 0.8794, 0.7812, 0.9392, 0.75, 0.9392, 0.75, 0.8794, 0.75, 0.8794, 0.75, 0.9392, 0.7188, 0.9392, 0.7188, 0.8794, 0.7188, 0.8794, 0.7188, 0.9392, 0.6875, 0.9392, 0.6875, 0.8794, 0.6875, 0.8794, 0.6875, 0.9392, 0.6563, 0.9392, 0.6562, 0.8794, 0.6562, 0.8794, 0.6562, 0.9392, 0.625, 0.9392, 0.625, 0.8794, 0.625, 0.8794, 0.625, 0.9392, 0.5938, 0.9392, 0.5938, 0.8794, 0.5938, 0.8794, 0.5938, 0.9392, 0.5625, 0.9392, 0.5625, 0.8794, 0.5625, 0.8794, 0.5625, 0.9392, 0.5312, 0.9392, 0.5312, 0.8794, 0.09375, 0.8794, 0.09375, 0.9392, 0.0625, 0.9392, 0.0625, 0.8794, 0.03125, 0.8794, 0.03125, 0.9392, 0.0, 0.9392, 0.0, 0.8794, 1.0, 0.9587, 1.0, 1.0, 0.9688, 1.0, 0.9688, 0.9587, 0.9688, 0.9587, 0.9688, 1.0, 0.9375, 1.0, 0.9375, 0.9587, 0.9375, 0.9587, 0.9375, 1.0, 0.9062, 1.0, 0.9063, 0.9587, 0.9063, 0.9587, 0.9062, 1.0, 0.875, 1.0, 0.875, 0.9587, 0.875, 0.9587, 0.875, 1.0, 0.8438, 1.0, 0.8438, 0.9587, 0.8438, 0.9587, 0.8438, 1.0, 0.8125, 1.0, 0.8125, 0.9587, 0.8125, 0.9587, 0.8125, 1.0, 0.7812, 1.0, 0.7812, 0.9587, 0.7812, 0.9587, 0.7812, 1.0, 0.75, 1.0, 0.75, 0.9587, 0.75, 0.9587, 0.75, 1.0, 0.7188, 1.0, 0.7188, 0.9587, 0.7188, 0.9587, 0.7188, 1.0, 0.6875, 1.0, 0.6875, 0.9587, 0.6875, 0.9587, 0.6875, 1.0, 0.6562, 1.0, 0.6563, 0.9587, 0.6563, 0.9587, 0.6562, 1.0, 0.625, 1.0, 0.625, 0.9587, 0.625, 0.9587, 0.625, 1.0, 0.5938, 1.0, 0.5938, 0.9587, 0.5938, 0.9587, 0.5938, 1.0, 0.5625, 1.0, 0.5625, 0.9587, 0.0, 0.8794, 0.03125, 0.8794, 0.03125, 0.8794, 0.0, 0.8794, 0.8125, 0.8794, 0.8438, 0.8794, 0.8438, 0.8794, 0.8125, 0.8794, 0.7812, 0.8794, 0.8125, 0.8794, 0.8125, 0.8794, 0.7812, 0.8794, 0.75, 0.8794, 0.7812, 0.8794, 0.7812, 0.8794, 0.75, 0.8794, 0.7188, 0.8794, 0.75, 0.8794, 0.75, 0.8794, 0.7188, 0.8794, 0.6875, 0.8794, 0.7188, 0.8794, 0.7188, 0.8794, 0.6875, 0.8794, 0.6562, 0.8794, 0.6875, 0.8794, 0.6875, 0.8794, 0.6562, 0.8794, 0.625, 0.8794, 0.6562, 0.8794, 0.6562, 0.8794, 0.625, 0.8794, 0.6233, 1.0, 0.3454, 1.0, 0.3454, 1.0, 0.6233, 1.0, 0.5938, 0.8794, 0.625, 0.8794, 0.625, 0.8794, 0.5938, 0.8794, 0.5625, 0.8794, 0.5938, 0.8794, 0.5938, 0.8794, 0.5625, 0.8794, 0.5312, 0.8794, 0.5625, 0.8794, 0.5625, 0.8794, 0.5312, 0.8794, 0.5, 0.8794, 0.5312, 0.8794, 0.5312, 0.8794, 0.5, 0.8794, 0.4688, 0.8794, 0.5, 0.8794, 0.5, 0.8794, 0.4688, 0.8794, 0.4375, 0.8794, 0.4688, 0.8794, 0.4688, 0.8794, 0.4375, 0.8794, 0.4062, 0.8794, 0.4375, 0.8794, 0.4375, 0.8794, 0.4062, 0.8794, 0.375, 0.8794, 0.4062, 0.8794, 0.4062, 0.8794, 0.375, 0.8794, 0.3438, 0.8794, 0.375, 0.8794, 0.375, 0.8794, 0.3438, 0.8794, 0.3125, 0.8794, 0.3438, 0.8794, 0.3438, 0.8794, 0.3125, 0.8794, 0.2812, 0.8794, 0.3125, 0.8794, 0.3125, 0.8794, 0.2812, 0.8794, 0.25, 0.8794, 0.2812, 0.8794, 0.2812, 0.8794, 0.25, 0.8794, 0.2188, 0.8794, 0.25, 0.8794, 0.25, 0.8794, 0.2188, 0.8794, 0.1875, 0.8794, 0.2188, 0.8794, 0.2188, 0.8794, 0.1875, 0.8794, 0.1562, 0.8794, 0.1875, 0.8794, 0.1875, 0.8794, 0.1562, 0.8794, 0.9688, 0.8794, 1.0, 0.8794, 1.0, 0.8794, 0.9688, 0.8794, 0.125, 0.8794, 0.1562, 0.8794, 0.1562, 0.8794, 0.125, 0.8794, 0.9375, 0.8794, 0.9688, 0.8794, 0.9688, 0.8794, 0.9375, 0.8794, 0.09375, 0.8794, 0.125, 0.8794, 0.125, 0.8794, 0.09375, 0.8794, 0.9062, 0.8794, 0.9375, 0.8794, 0.9375, 0.8794, 0.9062, 0.8794, 0.0625, 0.8794, 0.09375, 0.8794, 0.09375, 0.8794, 0.0625, 0.8794, 0.875, 0.8794, 0.9062, 0.8794, 0.9062, 0.8794, 0.875, 0.8794, 0.03125, 0.8794, 0.0625, 0.8794, 0.0625, 0.8794, 0.03125, 0.8794, 0.8438, 0.8794, 0.875, 0.8794, 0.875, 0.8794, 0.8438, 0.8794, 0.8125, 0.8794, 0.8438, 0.8794, 0.8438, 0.8794, 0.8125, 0.8794, 0.4062, 0.8794, 0.4375, 0.8794, 0.4375, 0.8794, 0.4062, 0.8794, 0.0, 0.8794, 0.03125, 0.8794, 0.03125, 0.8794, 0.0, 0.8794, 0.8438, 0.8794, 0.875, 0.8794, 0.875, 0.8794, 0.8438, 0.8794, 0.4375, 0.8794, 0.4688, 0.8794, 0.4688, 0.8794, 0.4375, 0.8794, 0.03125, 0.8794, 0.0625, 0.8794, 0.0625, 0.8794, 0.03125, 0.8794, 0.875, 0.8794, 0.9062, 0.8794, 0.9062, 0.8794, 0.875, 0.8794, 0.4688, 0.8794, 0.5, 0.8794, 0.5, 0.8794, 0.4688, 0.8794, 0.0625, 0.8794, 0.09375, 0.8794, 0.09375, 0.8794, 0.0625, 0.8794, 0.9062, 0.8794, 0.9375, 0.8794, 0.9375, 0.8794, 0.9062, 0.8794, 0.5, 0.8794, 0.5312, 0.8794, 0.5312, 0.8794, 0.5, 0.8794, 0.09375, 0.8794, 0.125, 0.8794, 0.125, 0.8794, 0.09375, 0.8794, 0.9375, 0.8794, 0.9688, 0.8794, 0.9688, 0.8794, 0.9375, 0.8794, 0.9688, 0.8794, 1.0, 0.8794, 1.0, 0.8794, 0.9688, 0.8794, 0.5312, 0.8794, 0.5625, 0.8794, 0.5625, 0.8794, 0.5312, 0.8794, 0.125, 0.8794, 0.1562, 0.8794, 0.1562, 0.8794, 0.125, 0.8794, 0.5625, 0.8794, 0.5938, 0.8794, 0.5938, 0.8794, 0.5625, 0.8794, 0.1562, 0.8794, 0.1875, 0.8794, 0.1875, 0.8794, 0.1562, 0.8794, 0.5938, 0.8794, 0.625, 0.8794, 0.625, 0.8794, 0.5938, 0.8794, 0.1875, 0.8794, 0.2188, 0.8794, 0.2188, 0.8794, 0.1875, 0.8794, 0.625, 0.8794, 0.6562, 0.8794, 0.6562, 0.8794, 0.625, 0.8794, 0.2188, 0.8794, 0.25, 0.8794, 0.25, 0.8794, 0.2188, 0.8794, 0.6562, 0.8794, 0.6875, 0.8794, 0.6875, 0.8794, 0.6562, 0.8794, 0.25, 0.8794, 0.2812, 0.8794, 0.2812, 0.8794, 0.25, 0.8794, 0.6875, 0.8794, 0.7188, 0.8794, 0.7188, 0.8794, 0.6875, 0.8794, 0.2812, 0.8794, 0.3125, 0.8794, 0.3125, 0.8794, 0.2812, 0.8794, 0.7188, 0.8794, 0.75, 0.8794, 0.75, 0.8794, 0.7188, 0.8794, 0.3125, 0.8794, 0.3438, 0.8794, 0.3438, 0.8794, 0.3125, 0.8794, 0.75, 0.8794, 0.7812, 0.8794, 0.7812, 0.8794, 0.75, 0.8794, 0.3438, 0.8794, 0.375, 0.8794, 0.375, 0.8794, 0.3438, 0.8794, 0.7812, 0.8794, 0.8125, 0.8794, 0.8125, 0.8794, 0.7812, 0.8794, 0.375, 0.8794, 0.4062, 0.8794, 0.4062, 0.8794, 0.375, 0.8794, 0.625, 0.9587, 0.5938, 0.9587, 0.5938, 0.9451, 0.625, 0.9451, 0.625, 0.9451, 0.5938, 0.9451, 0.5938, 0.9423, 0.625, 0.9423, 0.625, 0.9423, 0.5938, 0.9423, 0.5938, 0.9392, 0.625, 0.9392, 0.6563, 0.9587, 0.625, 0.9587, 0.625, 0.9587, 0.6563, 0.9587, 0.6563, 0.9587, 0.625, 0.9587, 0.625, 0.9587, 0.6563, 0.9587, 0.6563, 0.9587, 0.625, 0.9587, 0.625, 0.9451, 0.6563, 0.9451, 0.6563, 0.9451, 0.625, 0.9451, 0.625, 0.9423, 0.6563, 0.9423, 0.6563, 0.9423, 0.625, 0.9423, 0.625, 0.9392, 0.6562, 0.9392, 0.6875, 0.9587, 0.6563, 0.9587, 0.6563, 0.9587, 0.6875, 0.9587, 0.6875, 0.9587, 0.6563, 0.9587, 0.6563, 0.9587, 0.6875, 0.9587, 0.6875, 0.9587, 0.6563, 0.9587, 0.6563, 0.9451, 0.6875, 0.9451, 0.6875, 0.9451, 0.6563, 0.9451, 0.6563, 0.9423, 0.6875, 0.9423, 0.6875, 0.9423, 0.6563, 0.9423, 0.6563, 0.9392, 0.6875, 0.9392, 0.7188, 0.9587, 0.6875, 0.9587, 0.6875, 0.9587, 0.7188, 0.9587, 0.7188, 0.9587, 0.6875, 0.9587, 0.6875, 0.9587, 0.7188, 0.9587, 0.7188, 0.9587, 0.6875, 0.9587, 0.6875, 0.9451, 0.7188, 0.9451, 0.7188, 0.9451, 0.6875, 0.9451, 0.6875, 0.9423, 0.7188, 0.9423, 0.7188, 0.9423, 0.6875, 0.9423, 0.6875, 0.9392, 0.7188, 0.9392, 0.75, 0.9587, 0.7188, 0.9587, 0.7188, 0.9587, 0.75, 0.9587, 0.75, 0.9587, 0.7188, 0.9587, 0.7188, 0.9587, 0.75, 0.9587, 0.75, 0.9587, 0.7188, 0.9587, 0.7188, 0.9451, 0.75, 0.9451, 0.75, 0.9451, 0.7188, 0.9451, 0.7188, 0.9423, 0.75, 0.9423, 0.75, 0.9423, 0.7188, 0.9423, 0.7188, 0.9392, 0.75, 0.9392, 0.7812, 0.9587, 0.75, 0.9587, 0.75, 0.9587, 0.7812, 0.9587, 0.7812, 0.9587, 0.75, 0.9587, 0.75, 0.9587, 0.7812, 0.9587, 0.7812, 0.9587, 0.75, 0.9587, 0.75, 0.9451, 0.7812, 0.9451, 0.7812, 0.9451, 0.75, 0.9451, 0.75, 0.9423, 0.7812, 0.9423, 0.7812, 0.9423, 0.75, 0.9423, 0.75, 0.9392, 0.7812, 0.9392, 0.8125, 0.9587, 0.7812, 0.9587, 0.7812, 0.9587, 0.8125, 0.9587, 0.8125, 0.9587, 0.7812, 0.9587, 0.7812, 0.9587, 0.8125, 0.9587, 0.8125, 0.9587, 0.7812, 0.9587, 0.7812, 0.9451, 0.8125, 0.9451, 0.8125, 0.9451, 0.7812, 0.9451, 0.7812, 0.9423, 0.8125, 0.9423, 0.8125, 0.9423, 0.7812, 0.9423, 0.7812, 0.9392, 0.8125, 0.9392, 0.8438, 0.9587, 0.8125, 0.9587, 0.8125, 0.9587, 0.8438, 0.9587, 0.8438, 0.9587, 0.8125, 0.9587, 0.8125, 0.9587, 0.8438, 0.9587, 0.8438, 0.9587, 0.8125, 0.9587, 0.8125, 0.9451, 0.8438, 0.9451, 0.8438, 0.9451, 0.8125, 0.9451, 0.8125, 0.9423, 0.8438, 0.9423, 0.8438, 0.9423, 0.8125, 0.9423, 0.8125, 0.9392, 0.8438, 0.9392, 0.875, 0.9587, 0.8438, 0.9587, 0.8438, 0.9587, 0.875, 0.9587, 0.875, 0.9587, 0.8438, 0.9587, 0.8438, 0.9587, 0.875, 0.9587, 0.875, 0.9587, 0.8438, 0.9587, 0.8438, 0.9451, 0.875, 0.9451, 0.875, 0.9451, 0.8438, 0.9451, 0.8438, 0.9423, 0.875, 0.9423, 0.875, 0.9423, 0.8438, 0.9423, 0.8438, 0.9392, 0.875, 0.9392, 0.9063, 0.9587, 0.875, 0.9587, 0.875, 0.9587, 0.9063, 0.9587, 0.9063, 0.9587, 0.875, 0.9587, 0.875, 0.9587, 0.9063, 0.9587, 0.9063, 0.9587, 0.875, 0.9587, 0.875, 0.9451, 0.9063, 0.9451, 0.9063, 0.9451, 0.875, 0.9451, 0.875, 0.9423, 0.9063, 0.9423, 0.9063, 0.9423, 0.875, 0.9423, 0.875, 0.9392, 0.9063, 0.9392, 0.9375, 0.9587, 0.9063, 0.9587, 0.9063, 0.9587, 0.9375, 0.9587, 0.9375, 0.9587, 0.9063, 0.9587, 0.9063, 0.9587, 0.9375, 0.9587, 0.9375, 0.9587, 0.9063, 0.9587, 0.9063, 0.9451, 0.9375, 0.9451, 0.9375, 0.9451, 0.9063, 0.9451, 0.9063, 0.9423, 0.9375, 0.9423, 0.9375, 0.9423, 0.9063, 0.9423, 0.9063, 0.9392, 0.9375, 0.9392, 0.9688, 0.9587, 0.9375, 0.9587, 0.9375, 0.9587, 0.9688, 0.9587, 0.9688, 0.9587, 0.9375, 0.9587, 0.9375, 0.9587, 0.9688, 0.9587, 0.9688, 0.9587, 0.9375, 0.9587, 0.9375, 0.9451, 0.9688, 0.9451, 0.9688, 0.9451, 0.9375, 0.9451, 0.9375, 0.9423, 0.9688, 0.9423, 0.9688, 0.9423, 0.9375, 0.9423, 0.9375, 0.9392, 0.9688, 0.9392, 1.0, 0.9587, 0.9688, 0.9587, 0.9688, 0.9587, 1.0, 0.9587, 1.0, 0.9587, 0.9688, 0.9587, 0.9688, 0.9587, 1.0, 0.9587, 1.0, 0.9587, 0.9688, 0.9587, 0.9688, 0.9451, 1.001, 0.9451, 1.001, 0.9451, 0.9688, 0.9451, 0.9688, 0.9423, 1.0, 0.9423, 1.0, 0.9423, 0.9688, 0.9423, 0.9688, 0.9392, 1.0, 0.9392, 1.0, 0.8794, 1.0, 0.9392, 0.9688, 0.9392, 0.9688, 0.8794, 0.2753, 1.0, 0.6935, 1.0, 0.9688, 1.0, 0.0, 1.0, 0.6935, 1.0, 0.8313, 1.0, 0.9375, 1.0, 0.9688, 1.0, 0.8313, 1.0, 0.8366, 1.0, 0.9062, 1.0, 0.9375, 1.0, 0.8366, 1.0, 0.8212, 1.0, 0.875, 1.0, 0.9062, 1.0, 0.8212, 1.0, 0.7996, 1.0, 0.8438, 1.0, 0.875, 1.0, 0.7996, 1.0, 0.7754, 1.0, 0.8125, 1.0, 0.8438, 1.0, 0.7754, 1.0, 0.7497, 1.0, 0.7812, 1.0, 0.8125, 1.0, 0.7497, 1.0, 0.7231, 1.0, 0.75, 1.0, 0.7812, 1.0, 0.7231, 1.0, 0.6959, 1.0, 0.7188, 1.0, 0.75, 1.0, 0.6959, 1.0, 0.6683, 1.0, 0.6875, 1.0, 0.7188, 1.0, 0.6683, 1.0, 0.6404, 1.0, 0.6562, 1.0, 0.6875, 1.0, 0.6404, 1.0, 0.6123, 1.0, 0.625, 1.0, 0.6562, 1.0, 0.6123, 1.0, 0.584, 1.0, 0.5938, 1.0, 0.625, 1.0, 0.584, 1.0, 0.5556, 1.0, 0.5625, 1.0, 0.5938, 1.0, 0.5556, 1.0, 0.5272, 1.0, 0.5312, 1.0, 0.5625, 1.0, 0.5272, 1.0, 0.4986, 1.0, 0.5, 1.0, 0.5312, 1.0, 0.4986, 1.0, 0.4701, 1.0, 0.4688, 1.0, 0.5, 1.0, 0.4701, 1.0, 0.4416, 1.0, 0.4375, 1.0, 0.4688, 1.0, 0.4416, 1.0, 0.4131, 1.0, 0.4062, 1.0, 0.4375, 1.0, 0.4131, 1.0, 0.3847, 1.0, 0.375, 1.0, 0.4062, 1.0, 0.3847, 1.0, 0.3564, 1.0, 0.3438, 1.0, 0.375, 1.0, 0.3564, 1.0, 0.3283, 1.0, 0.3125, 1.0, 0.3438, 1.0, 0.3283, 1.0, 0.3004, 1.0, 0.2812, 1.0, 0.3125, 1.0, 0.3004, 1.0, 0.2728, 1.0, 0.25, 1.0, 0.2812, 1.0, 0.2728, 1.0, 0.2456, 1.0, 0.2188, 1.0, 0.25, 1.0, 0.2456, 1.0, 0.219, 1.0, 0.1875, 1.0, 0.2188, 1.0, 0.219, 1.0, 0.1934, 1.0, 0.1562, 1.0, 0.1875, 1.0, 0.1934, 1.0, 0.1691, 1.0, 0.125, 1.0, 0.1562, 1.0, 0.1691, 1.0, 0.1476, 1.0, 0.09375, 1.0, 0.125, 1.0, 0.1476, 1.0, 0.1321, 1.0, 0.0625, 1.0, 0.09375, 1.0, 0.1321, 1.0, 0.1375, 1.0, 0.03125, 1.0, 0.0625, 1.0, 0.1375, 1.0, 0.2753, 1.0, 0.0, 1.0, 0.03125, 1.0, 0.3454, 1.0, 0.6233, 1.0, 0.6935, 1.0, 0.2753, 1.0, 0.6233, 1.0, 0.7648, 1.0, 0.8313, 1.0, 0.6935, 1.0, 0.7648, 1.0, 0.7938, 1.0, 0.8366, 1.0, 0.8313, 1.0, 0.7938, 1.0, 0.7882, 1.0, 0.8212, 1.0, 0.8366, 1.0, 0.7882, 1.0, 0.7723, 1.0, 0.7996, 1.0, 0.8212, 1.0, 0.7723, 1.0, 0.7522, 1.0, 0.7754, 1.0, 0.7996, 1.0, 0.7522, 1.0, 0.7299, 1.0, 0.7497, 1.0, 0.7754, 1.0, 0.7299, 1.0, 0.7061, 1.0, 0.7231, 1.0, 0.7497, 1.0, 0.7061, 1.0, 0.6815, 1.0, 0.6959, 1.0, 0.7231, 1.0, 0.6815, 1.0, 0.6561, 1.0, 0.6683, 1.0, 0.6959, 1.0, 0.6561, 1.0, 0.6304, 1.0, 0.6404, 1.0, 0.6683, 1.0, 0.6304, 1.0, 0.6042, 1.0, 0.6123, 1.0, 0.6404, 1.0, 0.6042, 1.0, 0.5778, 1.0, 0.584, 1.0, 0.6123, 1.0, 0.5778, 1.0, 0.5512, 1.0, 0.5556, 1.0, 0.584, 1.0, 0.5512, 1.0, 0.5245, 1.0, 0.5272, 1.0, 0.5556, 1.0, 0.5245, 1.0, 0.4978, 1.0, 0.4986, 1.0, 0.5272, 1.0, 0.4978, 1.0, 0.471, 1.0, 0.4701, 1.0, 0.4986, 1.0, 0.471, 1.0, 0.4442, 1.0, 0.4416, 1.0, 0.4701, 1.0, 0.4442, 1.0, 0.4175, 1.0, 0.4131, 1.0, 0.4416, 1.0, 0.4175, 1.0, 0.3909, 1.0, 0.3847, 1.0, 0.4131, 1.0, 0.3909, 1.0, 0.3645, 1.0, 0.3564, 1.0, 0.3847, 1.0, 0.3645, 1.0, 0.3384, 1.0, 0.3283, 1.0, 0.3564, 1.0, 0.3384, 1.0, 0.3126, 1.0, 0.3004, 1.0, 0.3283, 1.0, 0.3126, 1.0, 0.2873, 1.0, 0.2728, 1.0, 0.3004, 1.0, 0.2873, 1.0, 0.2626, 1.0, 0.2456, 1.0, 0.2728, 1.0, 0.2626, 1.0, 0.2389, 1.0, 0.219, 1.0, 0.2456, 1.0, 0.2389, 1.0, 0.2165, 1.0, 0.1934, 1.0, 0.219, 1.0, 0.2165, 1.0, 0.1964, 1.0, 0.1691, 1.0, 0.1934, 1.0, 0.1964, 1.0, 0.1806, 1.0, 0.1476, 1.0, 0.1691, 1.0, 0.1806, 1.0, 0.1749, 1.0, 0.1321, 1.0, 0.1476, 1.0, 0.1749, 1.0, 0.204, 1.0, 0.1375, 1.0, 0.1321, 1.0, 0.204, 1.0, 0.3454, 1.0, 0.2753, 1.0, 0.1375, 1.0, 0.6233, 1.0, 0.3454, 1.0, 0.204, 1.0, 0.1749, 1.0, 0.1806, 1.0, 0.1964, 1.0, 0.2165, 1.0, 0.2389, 1.0, 0.2626, 1.0, 0.2873, 1.0, 0.3126, 1.0, 0.3384, 1.0, 0.3645, 1.0, 0.3909, 1.0, 0.4175, 1.0, 0.4442, 1.0, 0.471, 1.0, 0.4978, 1.0, 0.5245, 1.0, 0.5512, 1.0, 0.5778, 1.0, 0.6042, 1.0, 0.6304, 1.0, 0.6561, 1.0, 0.6815, 1.0, 0.7061, 1.0, 0.7299, 1.0, 0.7522, 1.0, 0.7723, 1.0, 0.7882, 1.0, 0.7938, 1.0, 0.7648, 1.0, 0.1964, 1.0, 0.2165, 1.0, 0.2165, 1.0, 0.1964, 1.0, 0.5245, 1.0, 0.5512, 1.0, 0.5512, 1.0, 0.5245, 1.0, 0.7648, 1.0, 0.6233, 1.0, 0.6233, 1.0, 0.7648, 1.0, 0.1806, 1.0, 0.1964, 1.0, 0.1964, 1.0, 0.1806, 1.0, 0.4978, 1.0, 0.5245, 1.0, 0.5245, 1.0, 0.4978, 1.0, 0.7938, 1.0, 0.7648, 1.0, 0.7648, 1.0, 0.7938, 1.0, 0.1749, 1.0, 0.1806, 1.0, 0.1806, 1.0, 0.1749, 1.0, 0.471, 1.0, 0.4978, 1.0, 0.4978, 1.0, 0.471, 1.0, 0.7882, 1.0, 0.7938, 1.0, 0.7938, 1.0, 0.7882, 1.0, 0.204, 1.0, 0.1749, 1.0, 0.1749, 1.0, 0.204, 1.0, 0.4442, 1.0, 0.471, 1.0, 0.471, 1.0, 0.4442, 1.0, 0.7723, 1.0, 0.7882, 1.0, 0.7882, 1.0, 0.7723, 1.0, 0.3454, 1.0, 0.204, 1.0, 0.204, 1.0, 0.3454, 1.0, 0.4175, 1.0, 0.4442, 1.0, 0.4442, 1.0, 0.4175, 1.0, 0.7522, 1.0, 0.7723, 1.0, 0.7723, 1.0, 0.7522, 1.0, 0.3909, 1.0, 0.4175, 1.0, 0.4175, 1.0, 0.3909, 1.0, 0.7299, 1.0, 0.7522, 1.0, 0.7522, 1.0, 0.7299, 1.0, 0.3645, 1.0, 0.3909, 1.0, 0.3909, 1.0, 0.3645, 1.0, 0.7061, 1.0, 0.7299, 1.0, 0.7299, 1.0, 0.7061, 1.0, 0.3384, 1.0, 0.3645, 1.0, 0.3645, 1.0, 0.3384, 1.0, 0.6815, 1.0, 0.7061, 1.0, 0.7061, 1.0, 0.6815, 1.0, 0.3126, 1.0, 0.3384, 1.0, 0.3384, 1.0, 0.3126, 1.0, 0.6561, 1.0, 0.6815, 1.0, 0.6815, 1.0, 0.6561, 1.0, 0.2873, 1.0, 0.3126, 1.0, 0.3126, 1.0, 0.2873, 1.0, 0.6304, 1.0, 0.6561, 1.0, 0.6561, 1.0, 0.6304, 1.0, 0.2626, 1.0, 0.2873, 1.0, 0.2873, 1.0, 0.2626, 1.0, 0.6042, 1.0, 0.6304, 1.0, 0.6304, 1.0, 0.6042, 1.0, 0.2389, 1.0, 0.2626, 1.0, 0.2626, 1.0, 0.2389, 1.0, 0.5778, 1.0, 0.6042, 1.0, 0.6042, 1.0, 0.5778, 1.0, 0.2165, 1.0, 0.2389, 1.0, 0.2389, 1.0, 0.2165, 1.0, 0.5512, 1.0, 0.5778, 1.0, 0.5778, 1.0, 0.5512, 1.0, 0.375, 0.0, 0.625, 0.0, 0.625, 0.25, 0.375, 0.25, 0.375, 0.25, 0.625, 0.25, 0.625, 0.5, 0.375, 0.5, 0.375, 0.5, 0.625, 0.5, 0.625, 0.75, 0.375, 0.75, 0.375, 0.75, 0.625, 0.75, 0.625, 1.0, 0.375, 1.0, 0.125, 0.5, 0.375, 0.5, 0.375, 0.75, 0.125, 0.75, 0.625, 0.5, 0.875, 0.5, 0.875, 0.75, 0.625, 0.75])
me_cylinder.update()

# ---- objects
ob_flashlight_blockout = bpy.data.objects.new('Flashlight_Blockout', me_cylinder)

# ---- transforms, parenting, visibility, modifiers, constraints
ob_flashlight_blockout.location = (3.056e-10, 1.164e-10, 0.08461)
_m = ob_flashlight_blockout.modifiers.new('Smooth by Angle', 'NODES')
_m.node_group = ng_smooth_by_angle
_gi = [s.identifier for s in ng_smooth_by_angle.interface.items_tree if s.item_type == 'SOCKET' and s.in_out == 'INPUT']
_m[_gi[1]] = 0.6763  # Angle
_m.use_pin_to_last = True
_m.show_group_selector = False

# ---- collection membership
col_collection.objects.link(ob_flashlight_blockout)

# ---- scene / render settings (as saved in the file)
scene.frame_start = 1; scene.frame_end = 250; scene.frame_set(1)
scene.render.engine = 'BLENDER_EEVEE_NEXT'
bpy.context.view_layer.update()

# ---- added for rendering (the .blend has no active camera and no usable light): camera, sun
cam_auto = bpy.data.cameras.new('AutoCamera')
cam_auto.lens = 50.0
cam_auto.sensor_width = 36.0
cam_auto.clip_end = 1000.0
ob_auto_camera = bpy.data.objects.new('AutoCamera', cam_auto)
scene.collection.objects.link(ob_auto_camera)
ob_auto_camera.location = (0.21313, -0.255756, 0.272426)
ob_auto_camera.rotation_euler = (1.09748, -7.21219e-08, 0.694738)
scene.camera = ob_auto_camera
light_auto_sun = bpy.data.lights.new('AutoSun', 'SUN')
light_auto_sun.energy = 3.0
light_auto_sun.angle = 0.0523599
ob_auto_sun = bpy.data.objects.new('AutoSun', light_auto_sun)
scene.collection.objects.link(ob_auto_sun)
ob_auto_sun.rotation_euler = (0.872665, 0.174533, 0.523599)
bpy.context.view_layer.update()
